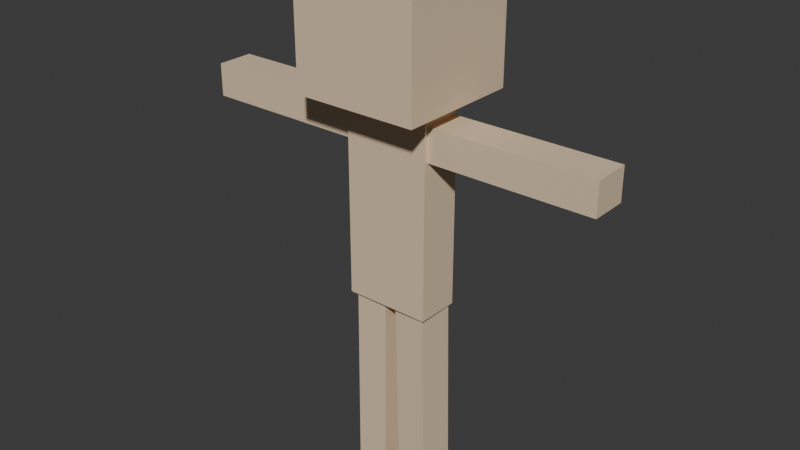 # Source: Mi_personaje.blend  (saved by Blender 4.4.32; exported with 4.5.12 LTS)
import bpy
from mathutils import Matrix  # noqa: F401  (used for matrix-valued properties, if any)

bpy.ops.wm.read_factory_settings(use_empty=True)
scene = bpy.context.scene
scene.name = 'Scene'

# ---- collections
col_humano = bpy.data.collections.new('Humano'); scene.collection.children.link(col_humano)

# ---- materials (node trees are filled in below, after node groups)
mat_cuerpo_001 = bpy.data.materials.new('Cuerpo.001')
mat_cuerpo_001.use_transparent_shadow = False
mat_brazos = bpy.data.materials.new('Brazos')
mat_brazos.use_transparent_shadow = False
mat_piernas = bpy.data.materials.new('Piernas')
mat_piernas.use_transparent_shadow = False

# ---- material node trees
mat_cuerpo_001.use_nodes = True; mat_cuerpo_001.node_tree.nodes.clear()
_N = mat_cuerpo_001.node_tree.nodes; _L = mat_cuerpo_001.node_tree.links
n0 = _N.new('ShaderNodeBsdfPrincipled'); n0.name = 'BSDF Principista'; n0.location = (10, 300)
n0.inputs[0].default_value = (0.7991, 0.6172, 0.4233, 1.0)
n1 = _N.new('ShaderNodeOutputMaterial'); n1.name = 'Material'; n1.location = (300, 300)
_L.new(n0.outputs[0], n1.inputs[0])
n1.is_active_output = True
mat_brazos.use_nodes = True; mat_brazos.node_tree.nodes.clear()
_N = mat_brazos.node_tree.nodes; _L = mat_brazos.node_tree.links
n0 = _N.new('ShaderNodeBsdfPrincipled'); n0.name = 'BSDF Principista'; n0.location = (10, 300)
n0.inputs[0].default_value = (0.7991, 0.6172, 0.4233, 1.0)
n1 = _N.new('ShaderNodeOutputMaterial'); n1.name = 'Material'; n1.location = (300, 300)
_L.new(n0.outputs[0], n1.inputs[0])
n1.is_active_output = True
mat_piernas.use_nodes = True; mat_piernas.node_tree.nodes.clear()
_N = mat_piernas.node_tree.nodes; _L = mat_piernas.node_tree.links
n0 = _N.new('ShaderNodeBsdfPrincipled'); n0.name = 'BSDF Principista'; n0.location = (10, 300)
n0.inputs[0].default_value = (0.7991, 0.6172, 0.4233, 1.0)
n1 = _N.new('ShaderNodeOutputMaterial'); n1.name = 'Material'; n1.location = (300, 300)
_L.new(n0.outputs[0], n1.inputs[0])
n1.is_active_output = True

# ---- world
world_world = bpy.data.worlds.new('World'); scene.world = world_world
world_world.use_nodes = True; world_world.node_tree.nodes.clear()
_N = world_world.node_tree.nodes; _L = world_world.node_tree.links
n0 = _N.new('ShaderNodeOutputWorld'); n0.name = 'World Output'; n0.location = (300, 300)
n1 = _N.new('ShaderNodeBackground'); n1.name = 'Background'; n1.location = (10, 300)
n1.inputs[0].default_value = (0.05088, 0.05088, 0.05088, 1.0)
_L.new(n1.outputs[0], n0.inputs[0])
n0.is_active_output = True
world_world.color = (0.05088, 0.05088, 0.05088)
world_world.use_sun_shadow = False
world_world.sun_shadow_jitter_overblur = 0.0

# ---- meshes
me_cuerpo = bpy.data.meshes.new('Cuerpo')
me_cuerpo.from_pydata([(-0.9861, 0.9861, 2.017), (-0.9861, 0.9861, 4.017), (1.014, 0.9861, 2.017), (1.014, 0.9861, 4.017), (-0.9861, -1.014, 2.017), (-0.9861, -1.014, 4.017), (1.014, -1.014, 2.017), (1.014, -1.014, 4.017), (-0.7035, -0.3413, 2.079), (-0.7035, -0.3413, -1.241), (0.6784, -0.3413, 2.079), (0.6784, -0.3413, -1.241), (-0.7035, 0.3515, 2.079), (-0.7035, 0.3515, -1.241), (0.6784, 0.3515, 2.079), (0.6784, 0.3515, -1.241), (-0.1277, -0.2086, 1.295), (-0.1277, 0.2284, 1.295), (-0.1277, -0.2086, 1.728), (-0.1277, 0.2284, 1.728), (-0.1549, -0.2324, 1.319), (-0.1549, 0.2023, 1.319), (-0.1549, -0.2324, 1.71), (-0.1549, 0.2023, 1.71), (-0.5942, -0.163, -1.241), (-0.5942, -0.163, -4.546), (-0.1606, -0.163, -1.241), (-0.1606, -0.163, -4.546), (-0.5942, 0.1516, -1.241), (-0.5942, 0.1517, -4.546), (-0.1606, 0.1516, -1.241), (-0.1606, 0.1517, -4.546), (0.07462, -0.1507, -1.241), (0.07462, -0.1507, -4.553), (0.5263, -0.1507, -1.241), (0.5263, -0.1507, -4.553), (0.07463, 0.1533, -1.241), (0.07462, 0.1533, -4.553), (0.5263, 0.1533, -1.241), (0.5263, 0.1533, -4.553), (-0.5942, -0.163, -1.617), (-0.5942, -0.163, -1.948), (-0.5942, -0.163, -2.279), (-0.5942, -0.163, -2.609), (-0.5942, -0.163, -2.94), (-0.5942, -0.163, -3.27), (-0.5942, -0.163, -3.601), (-0.5942, -0.163, -3.931), (-0.5942, -0.163, -4.262), (-0.1606, -0.163, -4.262), (-0.1606, -0.163, -3.931), (-0.1606, -0.163, -3.601), (-0.1606, -0.163, -3.27), (-0.1606, -0.163, -2.94), (-0.1606, -0.163, -2.609), (-0.1606, -0.163, -2.279), (-0.1606, -0.163, -1.948), (-0.1606, -0.163, -1.617), (-0.1606, 0.1517, -4.262), (-0.1606, 0.1516, -3.931), (-0.1606, 0.1516, -3.601), (-0.1606, 0.1516, -3.27), (-0.1606, 0.1516, -2.94), (-0.1606, 0.1516, -2.609), (-0.1606, 0.1516, -2.279), (-0.1606, 0.1516, -1.948), (-0.1606, 0.1516, -1.617), (-0.5942, 0.1517, -4.262), (-0.5942, 0.1517, -3.931), (-0.5942, 0.1516, -3.601), (-0.5942, 0.1516, -3.27), (-0.5942, 0.1516, -2.94), (-0.5942, 0.1516, -2.609), (-0.5942, 0.1516, -2.279), (-0.5942, 0.1516, -1.948), (-0.5942, 0.1516, -1.617), (-0.5942, -0.163, -1.617), (-0.5942, 0.1516, -1.617), (-0.5942, -0.163, -4.262), (-0.1606, -0.163, -4.262), (-0.5942, 0.1517, -4.262), (-0.1606, 0.1516, -1.617), (-0.1606, -0.163, -1.617), (-0.1606, 0.1517, -4.262), (-0.5942, 0.1516, -1.617), (-0.5942, 0.1516, -1.617), (-0.5942, -0.163, -1.617), (-0.5942, -0.163, -1.617), (-0.1606, 0.1516, -1.617), (-0.1606, 0.1516, -1.617), (-0.1606, -0.163, -4.262), (-0.1606, -0.163, -4.262), (-0.5942, -0.163, -4.262), (-0.5942, -0.163, -4.262), (-0.1606, 0.1517, -4.262), (-0.1606, 0.1517, -4.262), (-0.5942, 0.1517, -4.262), (-0.5942, 0.1517, -4.262), (-0.1606, -0.163, -1.617), (-0.1606, -0.163, -1.617), (-0.1606, 0.1516, -1.617), (-0.1606, 0.1516, -1.617), (-0.5942, 0.1516, -1.617), (-0.5942, 0.1516, -1.617), (-0.5942, -0.163, -1.617), (-0.5942, -0.163, -1.617), (-0.5942, 0.1516, -1.617), (-0.5942, 0.1516, -1.617), (-0.1606, -0.163, -1.617), (-0.1606, -0.163, -1.617), (-0.5942, -0.163, -1.617), (-0.5942, -0.163, -1.617), (-0.1606, -0.163, -1.617), (-0.1606, -0.163, -1.617), (-0.1606, 0.1516, -1.617), (-0.1606, 0.1516, -1.617), (-0.5942, -0.163, -4.262), (-0.5942, -0.163, -4.262), (-0.1606, -0.163, -4.262), (-0.1606, -0.163, -4.262), (-0.1606, 0.1517, -4.262), (-0.1606, 0.1517, -4.262), (-0.1606, -0.163, -4.262), (-0.1606, -0.163, -4.262), (-0.5942, -0.163, -4.262), (-0.5942, -0.163, -4.262), (-0.5942, 0.1517, -4.262), (-0.5942, 0.1517, -4.262), (-0.1606, 0.1517, -4.262), (-0.1606, 0.1517, -4.262), (-0.5942, 0.1517, -4.262), (-0.5942, 0.1517, -4.262), (0.07462, -0.1507, -1.609), (0.07462, -0.1507, -1.977), (0.07462, -0.1507, -2.345), (0.07462, -0.1507, -2.713), (0.07462, -0.1507, -3.081), (0.07462, -0.1507, -3.449), (0.07462, -0.1507, -3.817), (0.07462, -0.1507, -4.185), (0.5263, -0.1507, -4.185), (0.5263, -0.1507, -3.817), (0.5263, -0.1507, -3.449), (0.5263, -0.1507, -3.081), (0.5263, -0.1507, -2.713), (0.5263, -0.1507, -2.345), (0.5263, -0.1507, -1.977), (0.5263, -0.1507, -1.609), (0.5263, 0.1533, -4.185), (0.5263, 0.1533, -3.817), (0.5263, 0.1533, -3.449), (0.5263, 0.1533, -3.081), (0.5263, 0.1533, -2.713), (0.5263, 0.1533, -2.345), (0.5263, 0.1533, -1.977), (0.5263, 0.1533, -1.609), (0.07462, 0.1533, -4.185), (0.07462, 0.1533, -3.817), (0.07462, 0.1533, -3.449), (0.07462, 0.1533, -3.081), (0.07462, 0.1533, -2.713), (0.07462, 0.1533, -2.345), (0.07462, 0.1533, -1.977), (0.07462, 0.1533, -1.609), (0.07462, 0.1533, -1.609), (0.07462, 0.1533, -1.609), (0.07462, -0.1507, -1.609), (0.07462, -0.1507, -1.609), (0.07462, 0.1533, -1.977), (0.07462, 0.1533, -1.977), (0.07462, -0.1507, -1.977), (0.07462, -0.1507, -1.977), (0.07462, 0.1533, -2.345), (0.07462, 0.1533, -2.345), (0.07462, -0.1507, -2.345), (0.07462, -0.1507, -2.345), (0.07462, 0.1533, -2.713), (0.07462, 0.1533, -2.713), (0.07462, -0.1507, -2.713), (0.07462, -0.1507, -2.713), (0.07462, 0.1533, -3.081), (0.07462, 0.1533, -3.081), (0.07462, -0.1507, -3.081), (0.07462, -0.1507, -3.081), (0.07462, 0.1533, -3.449), (0.07462, 0.1533, -3.449), (0.07462, -0.1507, -3.449), (0.07462, -0.1507, -3.449), (0.07462, 0.1533, -3.817), (0.07462, 0.1533, -3.817), (0.07462, -0.1507, -3.817), (0.07462, -0.1507, -3.817), (0.07462, 0.1533, -4.185), (0.07462, 0.1533, -4.185), (0.07462, -0.1507, -4.185), (0.07462, -0.1507, -4.185), (0.5263, 0.1533, -1.609), (0.5263, 0.1533, -1.609), (0.5263, 0.1533, -1.977), (0.5263, 0.1533, -1.977), (0.5263, 0.1533, -2.345), (0.5263, 0.1533, -2.345), (0.5263, 0.1533, -2.713), (0.5263, 0.1533, -2.713), (0.5263, 0.1533, -3.081), (0.5263, 0.1533, -3.081), (0.5263, 0.1533, -3.449), (0.5263, 0.1533, -3.449), (0.5263, 0.1533, -3.817), (0.5263, 0.1533, -3.817), (0.5263, 0.1533, -4.185), (0.5263, 0.1533, -4.185), (0.5263, -0.1507, -1.609), (0.5263, -0.1507, -1.609), (0.5263, -0.1507, -1.977), (0.5263, -0.1507, -1.977), (0.5263, -0.1507, -2.345), (0.5263, -0.1507, -2.345), (0.5263, -0.1507, -2.713), (0.5263, -0.1507, -2.713), (0.5263, -0.1507, -3.081), (0.5263, -0.1507, -3.081), (0.5263, -0.1507, -3.449), (0.5263, -0.1507, -3.449), (0.5263, -0.1507, -3.817), (0.5263, -0.1507, -3.817), (0.5263, -0.1507, -4.185), (0.5263, -0.1507, -4.185), (-0.7035, -0.3413, 1.455), (-0.7035, -0.3413, 0.9017), (-0.7035, -0.3413, 0.3483), (-0.7035, -0.3413, -0.2051), (-0.7035, -0.3413, -0.7584), (0.6784, -0.3413, -0.7584), (0.6784, -0.3413, -0.2051), (0.6784, -0.3413, 0.3483), (0.6784, -0.3413, 0.9017), (0.6784, -0.3413, 1.455), (0.6784, 0.3515, -0.7584), (0.6784, 0.3515, -0.2051), (0.6784, 0.3515, 0.3483), (0.6784, 0.3515, 0.9017), (0.6784, 0.3515, 1.455), (-0.7035, 0.3515, -0.7584), (-0.7035, 0.3515, -0.2051), (-0.7035, 0.3515, 0.3483), (-0.7035, 0.3515, 0.9017), (-0.7035, 0.3515, 1.455), (-0.586, -0.2086, 1.295), (-0.586, 0.2284, 1.295), (-0.586, 0.2284, 1.728), (-0.586, -0.2086, 1.728), (-0.586, -0.2086, 1.728), (-0.586, -0.2086, 1.728), (-0.586, -0.2086, 1.295), (-0.586, -0.2086, 1.295), (-0.586, 0.2284, 1.728), (-0.586, 0.2284, 1.728), (-0.586, 0.2284, 1.295), (-0.586, 0.2284, 1.295), (0.6067, -0.2324, 1.319), (0.2386, -0.2324, 1.319), (0.2386, 0.2023, 1.319), (0.6067, 0.2023, 1.319), (0.2386, 0.2023, 1.71), (0.6067, 0.2023, 1.71), (0.2386, -0.2324, 1.71), (0.6067, -0.2324, 1.71), (0.6067, -0.2324, 1.71), (0.6067, -0.2324, 1.71), (0.6067, -0.2324, 1.319), (0.6067, -0.2324, 1.319), (0.2386, -0.2324, 1.71), (0.2386, -0.2324, 1.71), (0.2386, -0.2324, 1.319), (0.2386, -0.2324, 1.319), (0.6067, 0.2023, 1.71), (0.6067, 0.2023, 1.71), (0.2386, 0.2023, 1.71), (0.2386, 0.2023, 1.71), (0.6067, 0.2023, 1.319), (0.6067, 0.2023, 1.319), (0.2386, 0.2023, 1.319), (0.2386, 0.2023, 1.319), (0.6067, 0.2023, 1.71), (0.6067, 0.2023, 1.71), (0.6067, -0.2324, 1.71), (0.6067, -0.2324, 1.71), (0.6067, -0.2324, 1.319), (0.6067, -0.2324, 1.319), (0.6067, -0.2324, 1.71), (0.6067, -0.2324, 1.71), (0.6067, 0.2023, 1.319), (0.6067, 0.2023, 1.319), (0.6067, -0.2324, 1.319), (0.6067, -0.2324, 1.319), (0.2386, 0.2023, 1.71), (0.2386, 0.2023, 1.71), (0.2386, -0.2324, 1.71), (0.2386, -0.2324, 1.71), (0.2386, -0.2324, 1.319), (0.2386, -0.2324, 1.319), (0.2386, -0.2324, 1.71), (0.2386, -0.2324, 1.71), (0.2386, 0.2023, 1.319), (0.2386, 0.2023, 1.319), (0.2386, -0.2324, 1.319), (0.2386, -0.2324, 1.319), (0.6067, 0.2023, 1.319), (0.6067, 0.2023, 1.319), (0.6067, 0.2023, 1.71), (0.6067, 0.2023, 1.71), (0.2386, 0.2023, 1.319), (0.2386, 0.2023, 1.319), (0.2386, 0.2023, 1.71), (0.2386, 0.2023, 1.71), (1.125, -0.2153, 1.321), (2.442, 0.1898, 1.754), (1.125, 0.1898, 1.754), (1.125, 0.1898, 1.321), (2.442, 0.1898, 1.321), (1.125, -0.2153, 1.754), (2.442, 0.1898, 1.754), (1.125, 0.1898, 1.321), (2.442, 0.1898, 1.321), (1.125, -0.2153, 1.321), (1.125, -0.2153, 1.754), (1.125, 0.1898, 1.321), (2.442, 0.1898, 1.321), (2.442, 0.1898, 1.754), (1.125, 0.1898, 1.754), (1.125, 0.1898, 1.321), (1.125, -0.2153, 1.321), (1.125, -0.2153, 1.321), (1.125, -0.2153, 1.754), (1.125, 0.1898, 1.754), (1.125, -0.2153, 1.321), (1.125, 0.1898, 1.321), (1.125, 0.1898, 1.321), (1.125, 0.1898, 1.754), (1.125, 0.1898, 1.754), (1.125, -0.2153, 1.754), (-3.307, -0.2847, 1.329), (-0.6327, -0.2828, 1.329), (-3.339, 0.2367, 1.329), (-0.7035, 0.2348, 1.329), (-3.307, -0.2847, 1.875), (-0.6327, -0.2828, 1.875), (-3.339, 0.2367, 1.875), (-0.7035, 0.2348, 1.875), (0.6604, -0.2828, 1.329), (0.6604, 0.2348, 1.329), (3.334, -0.2847, 1.875), (0.6604, -0.2828, 1.875), (0.6604, 0.2348, 1.875), (0.6219, -0.163, -1.241), (0.6219, -0.163, -4.546), (0.1884, -0.163, -1.241), (0.1884, -0.163, -4.546), (0.6219, 0.1516, -1.241), (0.6219, 0.1516, -4.546), (0.1884, 0.1516, -1.241), (0.1884, 0.1517, -4.546), (0.6219, -0.163, -1.617), (0.6219, -0.163, -1.948), (0.6219, -0.163, -2.279), (0.6219, -0.163, -2.609), (0.6219, -0.163, -2.94), (0.6219, -0.163, -3.27), (0.6219, -0.163, -3.601), (0.6219, -0.163, -3.931), (0.6219, -0.163, -4.262), (0.1884, -0.163, -4.262), (0.1884, -0.163, -3.931), (0.1884, -0.163, -3.601), (0.1884, -0.163, -3.27), (0.1884, -0.163, -2.94), (0.1884, -0.163, -2.609), (0.1884, -0.163, -2.279), (0.1884, -0.163, -1.948), (0.1884, -0.163, -1.617), (0.1884, 0.1516, -4.262), (0.1884, 0.1516, -3.931), (0.1884, 0.1516, -3.601), (0.1884, 0.1516, -3.27), (0.1884, 0.1516, -2.94), (0.1884, 0.1516, -2.609), (0.1884, 0.1516, -2.279), (0.1884, 0.1516, -1.948), (0.1884, 0.1516, -1.617), (0.6219, 0.1516, -4.262), (0.6219, 0.1516, -3.931), (0.6219, 0.1516, -3.601), (0.6219, 0.1516, -3.27), (0.6219, 0.1516, -2.94), (0.6219, 0.1516, -2.609), (0.6219, 0.1516, -2.279), (0.6219, 0.1516, -1.948), (0.6219, 0.1516, -1.617), (0.1884, 0.1516, -1.617), (0.6219, 0.1516, -1.617), (0.6219, -0.163, -1.617), (0.1884, -0.163, -1.617), (0.1884, 0.1516, -4.262), (0.1884, -0.163, -4.262), (0.6219, -0.163, -4.262), (0.6219, 0.1516, -4.262), (-2.822, -0.2828, 1.329), (-2.291, -0.2828, 1.329), (-1.76, -0.2828, 1.329), (-1.229, -0.2828, 1.329), (-1.229, 0.2348, 1.329), (-1.76, 0.2348, 1.329), (-2.291, 0.2348, 1.329), (-2.822, 0.2348, 1.329), (-1.229, 0.2348, 1.875), (-1.76, 0.2348, 1.875), (-2.291, 0.2348, 1.875), (-2.822, 0.2348, 1.875), (-1.229, -0.2828, 1.875), (-1.76, -0.2828, 1.875), (-2.291, -0.2828, 1.875), (-2.822, -0.2828, 1.875), (2.83, -0.2828, 1.329), (2.299, -0.2828, 1.329), (1.768, -0.2828, 1.329), (1.237, -0.2828, 1.329), (1.237, 0.2348, 1.329), (1.768, 0.2348, 1.329), (2.299, 0.2348, 1.329), (2.83, 0.2348, 1.329), (1.237, 0.2348, 1.875), (1.768, 0.2348, 1.875), (2.299, 0.2348, 1.875), (2.83, 0.2348, 1.875), (1.237, -0.2828, 1.875), (1.768, -0.2828, 1.875), (2.299, -0.2828, 1.875), (2.83, -0.2828, 1.875), (2.83, -0.2828, 1.329), (2.83, -0.2828, 1.329), (2.83, -0.2828, 1.875), (2.83, -0.2828, 1.875), (2.299, -0.2828, 1.329), (2.299, -0.2828, 1.329), (2.299, -0.2828, 1.875), (2.299, -0.2828, 1.875), (1.768, -0.2828, 1.329), (1.768, -0.2828, 1.329), (1.768, -0.2828, 1.875), (1.768, -0.2828, 1.875), (1.237, -0.2828, 1.329), (1.237, -0.2828, 1.329), (1.237, -0.2828, 1.875), (1.237, -0.2828, 1.875), (2.83, 0.2348, 1.875), (2.83, 0.2348, 1.875), (2.299, 0.2348, 1.875), (2.299, 0.2348, 1.875), (1.768, 0.2348, 1.875), (1.768, 0.2348, 1.875), (1.237, 0.2348, 1.875), (1.237, 0.2348, 1.875), (2.83, 0.2348, 1.329), (2.83, 0.2348, 1.329), (2.299, 0.2348, 1.329), (2.299, 0.2348, 1.329), (1.768, 0.2348, 1.329), (1.768, 0.2348, 1.329), (1.237, 0.2348, 1.329), (1.237, 0.2348, 1.329), (2.83, 0.2348, 1.329), (2.83, 0.2348, 1.329), (2.83, -0.2828, 1.329), (2.83, -0.2828, 1.329), (2.83, -0.2828, 1.875), (2.83, -0.2828, 1.875), (2.83, -0.2828, 1.329), (2.83, -0.2828, 1.329), (2.83, -0.2828, 1.875), (2.83, -0.2828, 1.875), (2.83, 0.2348, 1.875), (2.83, 0.2348, 1.875), (2.299, -0.2828, 1.875), (2.299, -0.2828, 1.875), (2.299, -0.2828, 1.329), (2.299, -0.2828, 1.329), (2.299, 0.2348, 1.329), (2.299, 0.2348, 1.329), (2.299, -0.2828, 1.329), (2.299, -0.2828, 1.329), (2.299, -0.2828, 1.875), (2.299, -0.2828, 1.875), (2.299, 0.2348, 1.875), (2.299, 0.2348, 1.875), (1.768, -0.2828, 1.875), (1.768, -0.2828, 1.875), (1.768, -0.2828, 1.329), (1.768, -0.2828, 1.329), (1.768, 0.2348, 1.329), (1.768, 0.2348, 1.329), (1.768, -0.2828, 1.329), (1.768, -0.2828, 1.329), (1.768, -0.2828, 1.875), (1.768, -0.2828, 1.875), (1.768, 0.2348, 1.875), (1.768, 0.2348, 1.875), (1.237, 0.2348, 1.329), (1.237, 0.2348, 1.329), (1.237, -0.2828, 1.329), (1.237, -0.2828, 1.329), (1.237, -0.2828, 1.875), (1.237, -0.2828, 1.875), (1.237, -0.2828, 1.329), (1.237, -0.2828, 1.329), (1.237, 0.2348, 1.875), (1.237, 0.2348, 1.875), (1.237, -0.2828, 1.875), (1.237, -0.2828, 1.875), (2.83, 0.2348, 1.875), (2.83, 0.2348, 1.875), (2.83, 0.2348, 1.329), (2.83, 0.2348, 1.329), (2.299, 0.2348, 1.875), (2.299, 0.2348, 1.875), (2.299, 0.2348, 1.329), (2.299, 0.2348, 1.329), (1.768, 0.2348, 1.875), (1.768, 0.2348, 1.875), (1.768, 0.2348, 1.329), (1.768, 0.2348, 1.329), (1.237, 0.2348, 1.329), (1.237, 0.2348, 1.329), (1.237, 0.2348, 1.875), (1.237, 0.2348, 1.875), (2.83, -0.2828, 1.329), (2.83, -0.2828, 1.329), (2.83, 0.2348, 1.329), (2.83, 0.2348, 1.329), (2.83, 0.2348, 1.875), (2.83, 0.2348, 1.875), (2.83, 0.2348, 1.329), (2.83, 0.2348, 1.329), (2.83, -0.2828, 1.329), (2.83, -0.2828, 1.329), (2.83, -0.2828, 1.875), (2.83, -0.2828, 1.875), (2.83, -0.2828, 1.329), (2.83, -0.2828, 1.329), (2.83, -0.2828, 1.875), (2.83, -0.2828, 1.875), (2.83, 0.2348, 1.875), (2.83, 0.2348, 1.875), (2.83, -0.2828, 1.875), (2.83, -0.2828, 1.875), (2.83, -0.2828, 1.329), (2.83, -0.2828, 1.329), (2.83, 0.2348, 1.329), (2.83, 0.2348, 1.329), (2.83, 0.2348, 1.875), (2.83, 0.2348, 1.875), (2.83, -0.2828, 1.875), (2.83, -0.2828, 1.875), (2.83, 0.2348, 1.875), (2.83, 0.2348, 1.875), (2.83, 0.2348, 1.329), (2.83, 0.2348, 1.329), (2.299, -0.2828, 1.329), (2.299, -0.2828, 1.329), (2.299, -0.2828, 1.875), (2.299, -0.2828, 1.875), (2.299, 0.2348, 1.875), (2.299, 0.2348, 1.875), (2.299, -0.2828, 1.875), (2.299, -0.2828, 1.875), (2.299, -0.2828, 1.329), (2.299, -0.2828, 1.329), (2.299, 0.2348, 1.329), (2.299, 0.2348, 1.329), (2.299, 0.2348, 1.875), (2.299, 0.2348, 1.875), (2.299, 0.2348, 1.329), (2.299, 0.2348, 1.329), (2.299, -0.2828, 1.329), (2.299, -0.2828, 1.329), (2.299, 0.2348, 1.329), (2.299, 0.2348, 1.329), (2.299, -0.2828, 1.329), (2.299, -0.2828, 1.329), (2.299, -0.2828, 1.875), (2.299, -0.2828, 1.875), (2.299, -0.2828, 1.875), (2.299, -0.2828, 1.875), (2.299, 0.2348, 1.875), (2.299, 0.2348, 1.875), (2.299, 0.2348, 1.875), (2.299, 0.2348, 1.875), (2.299, 0.2348, 1.329), (2.299, 0.2348, 1.329), (1.768, -0.2828, 1.329), (1.768, -0.2828, 1.329), (1.768, -0.2828, 1.875), (1.768, -0.2828, 1.875), (1.768, 0.2348, 1.875), (1.768, 0.2348, 1.875), (1.768, -0.2828, 1.875), (1.768, -0.2828, 1.875), (1.768, -0.2828, 1.329), (1.768, -0.2828, 1.329), (1.768, 0.2348, 1.329), (1.768, 0.2348, 1.329), (1.768, 0.2348, 1.875), (1.768, 0.2348, 1.875), (1.768, 0.2348, 1.329), (1.768, 0.2348, 1.329), (1.768, -0.2828, 1.329), (1.768, -0.2828, 1.329), (1.768, 0.2348, 1.329), (1.768, 0.2348, 1.329), (1.768, -0.2828, 1.329), (1.768, -0.2828, 1.329), (1.768, -0.2828, 1.875), (1.768, -0.2828, 1.875), (1.768, -0.2828, 1.875), (1.768, -0.2828, 1.875), (1.768, 0.2348, 1.875), (1.768, 0.2348, 1.875), (1.768, 0.2348, 1.875), (1.768, 0.2348, 1.875), (1.768, 0.2348, 1.329), (1.768, 0.2348, 1.329), (1.237, 0.2348, 1.875), (1.237, 0.2348, 1.875), (1.237, 0.2348, 1.329), (1.237, 0.2348, 1.329), (1.237, -0.2828, 1.329), (1.237, -0.2828, 1.329), (1.237, 0.2348, 1.329), (1.237, 0.2348, 1.329), (1.237, -0.2828, 1.329), (1.237, -0.2828, 1.329), (1.237, -0.2828, 1.875), (1.237, -0.2828, 1.875), (1.237, -0.2828, 1.329), (1.237, -0.2828, 1.329), (1.237, -0.2828, 1.875), (1.237, -0.2828, 1.875), (1.237, 0.2348, 1.875), (1.237, 0.2348, 1.875), (1.237, -0.2828, 1.875), (1.237, -0.2828, 1.875), (1.237, -0.2828, 1.329), (1.237, -0.2828, 1.329), (1.237, 0.2348, 1.329), (1.237, 0.2348, 1.329), (1.237, 0.2348, 1.875), (1.237, 0.2348, 1.875), (1.237, 0.2348, 1.329), (1.237, 0.2348, 1.329), (1.237, -0.2828, 1.875), (1.237, -0.2828, 1.875), (1.237, 0.2348, 1.875), (1.237, 0.2348, 1.875), (2.83, 0.2348, 1.329), (2.83, 0.2348, 1.329), (2.83, -0.2828, 1.329), (2.83, -0.2828, 1.329), (2.83, -0.2828, 1.875), (2.83, -0.2828, 1.875), (2.83, -0.2828, 1.329), (2.83, -0.2828, 1.329), (2.83, 0.2348, 1.875), (2.83, 0.2348, 1.875), (2.83, 0.2348, 1.329), (2.83, 0.2348, 1.329), (2.83, 0.2348, 1.329), (2.83, 0.2348, 1.875), (2.83, -0.2828, 1.875), (2.83, -0.2828, 1.875), (2.83, 0.2348, 1.875), (2.83, -0.2828, 1.329), (2.83, -0.2828, 1.329), (2.83, 0.2348, 1.329), (2.83, -0.2828, 1.875), (2.83, -0.2828, 1.875), (2.83, -0.2828, 1.329), (2.83, -0.2828, 1.329), (2.83, -0.2828, 1.875), (2.83, -0.2828, 1.875), (2.83, 0.2348, 1.875), (2.83, 0.2348, 1.875), (2.83, -0.2828, 1.875), (2.83, -0.2828, 1.875), (2.83, -0.2828, 1.329), (2.83, -0.2828, 1.329), (2.83, 0.2348, 1.329), (2.83, 0.2348, 1.329), (2.83, -0.2828, 1.329), (2.83, -0.2828, 1.329), (2.83, 0.2348, 1.875), (2.83, 0.2348, 1.875), (2.83, -0.2828, 1.875), (2.83, -0.2828, 1.875), (2.83, -0.2828, 1.875), (2.83, -0.2828, 1.875), (2.83, 0.2348, 1.875), (2.83, 0.2348, 1.875), (2.83, 0.2348, 1.329), (2.83, 0.2348, 1.329), (2.83, 0.2348, 1.875), (2.83, 0.2348, 1.875), (2.83, -0.2828, 1.329), (2.83, -0.2828, 1.329), (2.83, -0.2828, 1.875), (2.83, -0.2828, 1.875), (2.83, 0.2348, 1.329), (2.83, 0.2348, 1.329), (2.83, -0.2828, 1.329), (2.83, -0.2828, 1.329), (2.83, 0.2348, 1.329), (2.83, 0.2348, 1.329), (2.83, 0.2348, 1.875), (2.83, 0.2348, 1.875), (2.299, -0.2828, 1.875), (2.299, -0.2828, 1.875), (2.299, -0.2828, 1.329), (2.299, -0.2828, 1.329), (2.299, 0.2348, 1.329), (2.299, 0.2348, 1.329), (2.299, -0.2828, 1.329), (2.299, -0.2828, 1.329), (2.299, 0.2348, 1.875), (2.299, 0.2348, 1.875), (2.299, -0.2828, 1.875), (2.299, -0.2828, 1.875), (2.299, -0.2828, 1.875), (2.299, -0.2828, 1.875), (2.299, 0.2348, 1.875), (2.299, 0.2348, 1.875), (2.299, 0.2348, 1.329), (2.299, 0.2348, 1.329), (2.299, 0.2348, 1.875), (2.299, 0.2348, 1.875), (2.299, -0.2828, 1.329), (2.299, -0.2828, 1.329), (2.299, -0.2828, 1.875), (2.299, -0.2828, 1.875), (2.299, 0.2348, 1.329), (2.299, 0.2348, 1.329), (2.299, -0.2828, 1.329), (2.299, 0.2348, 1.329), (2.299, 0.2348, 1.329), (2.299, 0.2348, 1.875), (2.299, 0.2348, 1.875), (2.299, -0.2828, 1.875), (2.299, -0.2828, 1.875), (2.299, 0.2348, 1.875), (2.299, 0.2348, 1.875), (2.299, 0.2348, 1.329), (2.299, 0.2348, 1.875), (2.299, 0.2348, 1.875), (2.299, -0.2828, 1.329), (2.299, 0.2348, 1.329), (2.299, 0.2348, 1.329), (2.299, 0.2348, 1.329), (2.299, 0.2348, 1.329), (2.299, -0.2828, 1.329), (2.299, -0.2828, 1.329), (2.299, -0.2828, 1.875), (2.299, -0.2828, 1.875), (2.299, -0.2828, 1.329), (2.299, -0.2828, 1.329), (2.299, 0.2348, 1.875), (2.299, 0.2348, 1.875), (2.299, 0.2348, 1.329), (2.299, 0.2348, 1.329), (2.299, -0.2828, 1.329), (2.299, -0.2828, 1.329), (2.299, -0.2828, 1.875), (2.299, -0.2828, 1.875), (2.299, -0.2828, 1.875), (2.299, -0.2828, 1.875), (2.299, 0.2348, 1.875), (2.299, 0.2348, 1.875), (1.768, -0.2828, 1.875), (1.768, -0.2828, 1.875), (1.768, -0.2828, 1.329), (1.768, -0.2828, 1.329), (1.768, 0.2348, 1.329), (1.768, 0.2348, 1.329), (1.768, -0.2828, 1.329), (1.768, -0.2828, 1.329), (1.768, 0.2348, 1.875), (1.768, 0.2348, 1.875), (1.768, -0.2828, 1.875), (1.768, -0.2828, 1.875), (1.768, -0.2828, 1.875), (1.768, -0.2828, 1.875), (1.768, 0.2348, 1.875), (1.768, 0.2348, 1.875), (1.768, 0.2348, 1.329), (1.768, 0.2348, 1.329), (1.768, 0.2348, 1.875), (1.768, 0.2348, 1.875), (1.768, -0.2828, 1.329), (1.768, -0.2828, 1.329), (1.768, -0.2828, 1.875), (1.768, -0.2828, 1.875), (1.768, 0.2348, 1.329), (1.768, 0.2348, 1.329), (1.768, -0.2828, 1.329), (1.768, 0.2348, 1.329), (1.768, 0.2348, 1.329), (1.768, 0.2348, 1.875), (1.768, 0.2348, 1.875), (1.768, -0.2828, 1.875), (1.768, -0.2828, 1.875), (1.768, 0.2348, 1.875), (1.768, 0.2348, 1.875), (1.768, 0.2348, 1.329), (1.768, 0.2348, 1.329), (1.768, 0.2348, 1.875), (1.768, 0.2348, 1.875), (1.768, -0.2828, 1.329), (1.768, -0.2828, 1.329), (1.768, 0.2348, 1.329), (1.768, 0.2348, 1.329), (1.768, 0.2348, 1.329), (1.768, -0.2828, 1.329), (1.768, -0.2828, 1.875), (1.768, -0.2828, 1.875), (1.768, -0.2828, 1.329), (1.768, -0.2828, 1.329), (1.768, 0.2348, 1.875), (1.768, 0.2348, 1.875), (1.768, 0.2348, 1.329), (1.768, 0.2348, 1.329), (1.768, -0.2828, 1.329), (1.768, -0.2828, 1.329), (1.768, -0.2828, 1.875), (1.768, -0.2828, 1.875), (1.768, -0.2828, 1.875), (1.768, 0.2348, 1.875), (1.768, 0.2348, 1.875), (1.237, -0.2828, 1.875), (1.237, -0.2828, 1.875), (1.237, 0.2348, 1.875), (1.237, 0.2348, 1.875), (1.237, 0.2348, 1.329), (1.237, 0.2348, 1.329), (1.237, 0.2348, 1.875), (1.237, 0.2348, 1.875), (1.237, -0.2828, 1.329), (1.237, -0.2828, 1.329), (1.237, 0.2348, 1.329), (1.237, 0.2348, 1.329), (1.237, 0.2348, 1.329), (1.237, 0.2348, 1.329), (1.237, -0.2828, 1.329), (1.237, -0.2828, 1.329), (1.237, -0.2828, 1.875), (1.237, -0.2828, 1.875), (1.237, -0.2828, 1.329), (1.237, -0.2828, 1.329), (1.237, 0.2348, 1.875), (1.237, 0.2348, 1.875), (1.237, 0.2348, 1.329), (1.237, 0.2348, 1.329), (1.237, -0.2828, 1.329), (1.237, -0.2828, 1.329), (1.237, -0.2828, 1.875), (1.237, -0.2828, 1.875), (1.237, -0.2828, 1.875), (1.237, -0.2828, 1.875), (1.237, 0.2348, 1.875), (1.237, 0.2348, 1.875), (1.237, -0.2828, 1.875), (1.237, -0.2828, 1.875), (1.237, -0.2828, 1.329), (1.237, -0.2828, 1.329), (1.237, 0.2348, 1.329), (1.237, 0.2348, 1.329), (1.237, -0.2828, 1.329), (1.237, -0.2828, 1.329), (1.237, 0.2348, 1.875), (1.237, 0.2348, 1.875), (1.237, -0.2828, 1.875), (1.237, -0.2828, 1.875), (1.237, -0.2828, 1.875), (1.237, -0.2828, 1.875), (1.237, 0.2348, 1.875), (1.237, 0.2348, 1.875), (1.237, 0.2348, 1.329), (1.237, 0.2348, 1.329), (1.237, 0.2348, 1.875), (1.237, 0.2348, 1.875), (1.237, -0.2828, 1.329), (1.237, -0.2828, 1.329), (1.237, -0.2828, 1.875), (1.237, -0.2828, 1.875), (1.237, 0.2348, 1.329), (1.237, 0.2348, 1.329), (1.237, -0.2828, 1.329), (1.237, -0.2828, 1.329), (1.237, 0.2348, 1.329), (1.237, 0.2348, 1.329), (1.237, 0.2348, 1.875), (1.237, 0.2348, 1.875), (3.334, -0.2847, 1.329), (0.6604, -0.2828, 1.329), (3.367, 0.2367, 1.329), (0.7313, 0.2348, 1.329), (3.334, -0.2847, 1.875), (0.6604, -0.2828, 1.875), (3.367, 0.2367, 1.875), (0.7313, 0.2348, 1.875), (2.849, -0.2828, 1.329), (2.318, -0.2828, 1.329), (1.787, -0.2828, 1.329), (1.257, -0.2828, 1.329), (1.257, 0.2348, 1.329), (1.787, 0.2348, 1.329), (2.318, 0.2348, 1.329), (2.849, 0.2348, 1.329), (1.257, 0.2348, 1.875), (1.787, 0.2348, 1.875), (2.318, 0.2348, 1.875), (2.849, 0.2348, 1.875), (1.257, -0.2828, 1.875), (1.787, -0.2828, 1.875), (2.318, -0.2828, 1.875), (2.849, -0.2828, 1.875), (-0.6687, -0.1846, 1.326), (-0.6687, -0.1846, 1.747)], [(93, 116), (99, 108), (30, 26), (89, 114), (85, 106), (139, 194), (147, 212), (155, 196), (163, 164), (104, 87), (118, 91), (128, 95), (126, 97), (86, 111), (84, 103), (92, 125), (90, 123), (96, 131), (88, 101), (98, 113), (94, 121), (102, 84), (107, 85), (110, 86), (105, 87), (100, 88), (115, 89), (122, 90), (119, 91), (124, 92), (117, 93), (120, 94), (129, 95), (130, 96), (127, 97), (112, 98), (109, 99), (81, 101), (77, 103), (76, 104), (40, 105), (77, 106), (75, 107), (82, 108), (57, 109), (76, 111), (82, 113), (81, 114), (66, 115), (78, 116), (48, 117), (79, 118), (49, 119), (83, 121), (79, 123), (78, 125), (80, 126), (67, 127), (83, 128), (58, 129), (80, 131), (933, 932), (166, 132), (132, 167), (133, 170), (134, 174), (135, 178), (136, 182), (137, 186), (138, 190), (226, 140), (224, 141), (222, 142), (220, 143), (218, 144), (216, 145), (214, 146), (213, 147), (210, 148), (208, 149), (206, 150), (204, 151), (202, 152), (200, 153), (198, 154), (197, 155), (192, 156), (188, 157), (184, 158), (180, 159), (176, 160), (172, 161), (168, 162), (165, 163), (361, 357), (355, 359), (162, 169), (133, 171), (161, 173), (134, 175), (160, 177), (135, 179), (159, 181), (136, 183), (158, 185), (137, 187), (157, 189), (138, 191), (156, 193), (139, 195), (154, 199), (153, 201), (152, 203), (151, 205), (150, 207), (149, 209), (148, 211), (146, 215), (145, 217), (144, 219), (143, 221), (142, 223), (141, 225), (140, 227), (251, 253), (248, 255), (250, 257), (249, 259), (341, 334), (336, 332), (337, 331), (335, 340), (338, 331), (339, 335), (325, 336), (327, 337), (323, 338), (330, 340), (326, 341), (878, 643), (350, 351), (663, 537), (351, 354), (671, 559), (354, 353), (687, 545), (535, 665), (693, 547), (725, 567), (786, 599), (653, 904), (609, 811), (577, 750), (557, 719), (655, 884), (627, 792), (595, 731), (563, 699), (645, 876), (601, 784), (569, 723), (549, 691), (680, 543), (766, 583), (683, 561), (780, 589), (555, 711), (840, 621), (553, 703), (858, 635), (575, 743), (872, 641), (573, 735), (896, 651), (607, 804), (888, 649), (605, 796), (676, 539), (772, 593), (833, 625), (551, 705), (864, 661), (571, 737), (890, 647), (603, 798), (675, 541), (764, 585), (856, 637), (819, 613), (900, 657), (848, 633), (538, 673), (544, 686), (536, 669), (591, 778), (550, 701), (548, 697), (562, 678), (546, 667), (579, 759), (564, 721), (623, 839), (570, 733), (619, 823), (568, 729), (565, 715), (586, 774), (584, 770), (718, 556), (590, 768), (714, 554), (611, 821), (596, 752), (659, 870), (602, 794), (639, 852), (600, 790), (597, 747), (618, 835), (616, 831), (622, 829), (746, 574), (631, 850), (628, 813), (629, 808), (638, 866), (636, 862), (650, 899), (646, 886), (652, 903), (644, 882), (648, 895), (656, 906), (642, 860), (807, 606), (560, 689), (558, 695), (566, 708), (594, 782), (710, 552), (578, 727), (598, 740), (626, 842), (742, 572), (610, 788), (630, 801), (658, 893), (654, 880), (662, 874), (803, 604), (666, 535), (670, 536), (664, 537), (674, 538), (679, 540), (682, 542), (681, 543), (685, 544), (688, 545), (668, 546), (694, 547), (698, 548), (692, 549), (702, 550), (706, 551), (756, 580), (704, 553), (754, 592), (712, 555), (776, 588), (720, 557), (696, 558), (672, 559), (690, 560), (684, 561), (677, 562), (700, 563), (722, 564), (716, 565), (762, 582), (726, 567), (730, 568), (724, 569), (734, 570), (738, 571), (817, 612), (736, 573), (815, 624), (744, 575), (837, 620), (751, 577), (728, 578), (760, 579), (552, 709), (758, 581), (566, 707), (767, 583), (771, 584), (765, 585), (775, 586), (761, 587), (556, 717), (781, 589), (769, 590), (779, 591), (554, 713), (773, 593), (783, 594), (732, 595), (753, 596), (748, 597), (825, 614), (787, 599), (791, 600), (785, 601), (795, 602), (799, 603), (846, 632), (797, 605), (844, 660), (805, 607), (868, 640), (812, 609), (789, 610), (822, 611), (572, 741), (820, 613), (598, 739), (828, 615), (832, 616), (827, 617), (836, 618), (824, 619), (576, 749), (841, 621), (830, 622), (574, 745), (834, 625), (843, 626), (793, 627), (814, 628), (809, 629), (854, 634), (851, 631), (604, 802), (849, 633), (630, 800), (859, 635), (863, 636), (857, 637), (867, 638), (853, 639), (608, 810), (873, 641), (861, 642), (879, 643), (883, 644), (877, 645), (887, 646), (891, 647), (894, 648), (889, 649), (898, 650), (897, 651), (902, 652), (905, 653), (881, 654), (885, 655), (907, 656), (901, 657), (892, 658), (871, 659), (606, 806), (865, 661), (875, 662), (472, 663), (463, 664), (474, 665), (439, 666), (480, 667), (438, 668), (474, 669), (423, 670), (520, 671), (455, 672), (472, 673), (430, 674), (471, 675), (463, 541), (519, 676), (455, 539), (479, 678), (519, 540), (473, 680), (439, 681), (471, 542), (479, 683), (441, 684), (473, 686), (480, 687), (441, 688), (520, 689), (434, 690), (476, 691), (442, 692), (478, 693), (440, 694), (521, 695), (430, 696), (478, 697), (423, 698), (482, 699), (456, 700), (476, 701), (438, 702), (475, 703), (442, 704), (481, 705), (456, 706), (582, 763), (522, 708), (580, 757), (481, 710), (477, 711), (440, 712), (592, 755), (475, 714), (522, 715), (464, 716), (588, 777), (477, 718), (521, 719), (464, 720), (482, 721), (434, 722), (484, 723), (445, 724), (486, 725), (443, 726), (525, 727), (429, 728), (486, 729), (424, 730), (494, 731), (457, 732), (484, 733), (437, 734), (483, 735), (445, 736), (493, 737), (457, 738), (614, 826), (526, 740), (612, 818), (493, 742), (485, 743), (443, 744), (624, 816), (483, 746), (526, 747), (465, 748), (620, 838), (485, 576), (525, 750), (465, 751), (494, 752), (433, 753), (492, 754), (524, 756), (487, 581), (466, 758), (524, 759), (458, 760), (490, 587), (444, 761), (487, 762), (488, 764), (466, 765), (489, 766), (444, 767), (491, 768), (437, 769), (489, 770), (424, 771), (523, 772), (458, 773), (488, 774), (429, 775), (490, 776), (492, 778), (446, 779), (491, 780), (446, 781), (523, 782), (433, 783), (496, 784), (449, 785), (498, 786), (447, 787), (529, 788), (428, 789), (498, 790), (425, 791), (506, 792), (459, 793), (496, 794), (436, 795), (495, 796), (449, 797), (505, 798), (459, 799), (634, 855), (530, 801), (632, 847), (505, 803), (497, 804), (447, 805), (660, 845), (495, 807), (530, 808), (467, 809), (640, 869), (497, 608), (529, 811), (467, 812), (506, 813), (432, 814), (504, 815), (528, 817), (499, 819), (468, 820), (528, 821), (460, 822), (502, 823), (448, 824), (499, 825), (500, 617), (468, 827), (501, 615), (448, 828), (503, 829), (436, 830), (501, 831), (425, 832), (527, 833), (460, 834), (500, 835), (428, 836), (502, 837), (504, 839), (450, 623), (503, 840), (450, 841), (527, 842), (432, 843), (518, 844), (534, 846), (507, 848), (470, 849), (534, 850), (462, 851), (510, 852), (452, 853), (507, 854), (508, 856), (470, 857), (509, 858), (452, 859), (517, 860), (435, 861), (509, 862), (426, 863), (533, 864), (462, 865), (508, 866), (427, 867), (510, 868), (518, 870), (454, 871), (517, 872), (454, 873), (533, 874), (431, 875), (512, 876), (453, 877), (514, 878), (451, 879), (532, 880), (427, 881), (514, 882), (426, 883), (516, 884), (461, 885), (512, 886), (435, 887), (511, 888), (453, 889), (515, 890), (461, 891), (351, 892), (531, 893), (515, 895), (513, 896), (451, 897), (511, 899), (531, 900), (469, 901), (513, 903), (532, 904), (469, 905), (516, 906), (431, 907)], [(0, 1, 3, 2), (2, 3, 7, 6), (6, 7, 5, 4), (4, 5, 1, 0), (2, 6, 4, 0), (7, 3, 1, 5), (232, 9, 11, 233), (233, 11, 15, 238), (238, 15, 13, 243), (243, 13, 9, 232), (10, 14, 12, 8), (15, 11, 9, 13), (248, 254, 258, 249), (249, 258, 256, 250), (250, 256, 252, 251), (251, 252, 254, 248), (19, 17, 16, 18), (300, 274, 282, 304), (304, 282, 278, 314), (314, 278, 272, 302), (302, 272, 274, 300), (23, 21, 20, 22), (12, 247, 228, 8), (247, 246, 229, 228), (246, 245, 230, 229), (245, 244, 231, 230), (244, 243, 232, 231), (14, 242, 247, 12), (242, 241, 246, 247), (241, 240, 245, 246), (240, 239, 244, 245), (239, 238, 243, 244), (10, 237, 242, 14), (237, 236, 241, 242), (236, 235, 240, 241), (235, 234, 239, 240), (234, 233, 238, 239), (8, 228, 237, 10), (228, 229, 236, 237), (229, 230, 235, 236), (230, 231, 234, 235), (231, 232, 233, 234), (252, 18, 16, 254), (254, 16, 17, 258), (256, 19, 18, 252), (258, 17, 19, 256), (290, 268, 270, 288), (269, 277, 284, 286), (273, 279, 296, 298), (277, 281, 308, 284), (279, 283, 312, 296), (288, 270, 280, 292), (269, 286, 294, 271), (271, 294, 308, 281), (273, 298, 306, 275), (275, 306, 312, 283), (310, 276, 268, 290), (272, 303, 301, 274), (274, 301, 305, 282), (268, 291, 289, 270), (287, 285, 277, 269), (299, 297, 279, 273), (292, 280, 276, 310), (278, 315, 303, 272), (280, 293, 311, 276), (270, 289, 293, 280), (282, 305, 315, 278), (295, 271, 281, 309), (287, 269, 271, 295), (309, 281, 277, 285), (286, 284, 265, 267), (286, 267, 260, 294), (267, 290, 288, 260), (307, 275, 283, 313), (265, 310, 290, 267), (299, 273, 275, 307), (260, 288, 292, 263), (313, 283, 279, 297), (294, 260, 263, 308), (298, 296, 264, 266), (293, 313, 297, 311), (276, 311, 291, 268), (298, 266, 261, 306), (266, 302, 300, 261), (301, 20, 21, 305), (264, 314, 302, 266), (303, 22, 20, 301), (261, 300, 304, 262), (305, 21, 23, 315), (291, 299, 307, 289), (306, 261, 262, 312), (284, 308, 263, 265), (311, 297, 299, 291), (263, 292, 310, 265), (296, 312, 262, 264), (289, 307, 313, 293), (262, 304, 314, 264), (315, 23, 22, 303)])
_uv = me_cuerpo.uv_layers.new(name='MapaUV')
_uv.uv.foreach_set('vector', [0.375, 0.0, 0.625, 0.0, 0.625, 0.25, 0.375, 0.25, 0.375, 0.25, 0.625, 0.25, 0.625, 0.5, 0.375, 0.5, 0.375, 0.5, 0.625, 0.5, 0.625, 0.75, 0.375, 0.75, 0.375, 0.75, 0.625, 0.75, 0.625, 1.0, 0.375, 1.0, 0.125, 0.5, 0.375, 0.5, 0.375, 0.75, 0.125, 0.75, 0.625, 0.5, 0.875, 0.5, 0.875, 0.75, 0.625, 0.75, 0.5887, 0.0, 0.625, 0.0, 0.625, 0.25, 0.5887, 0.25, 0.5887, 0.25, 0.625, 0.25, 0.625, 0.5, 0.5887, 0.5, 0.5887, 0.5, 0.625, 0.5, 0.625, 0.75, 0.5887, 0.75, 0.5887, 0.75, 0.625, 0.75, 0.625, 1.0, 0.5887, 1.0, 0.125, 0.5, 0.375, 0.5, 0.375, 0.75, 0.125, 0.75, 0.625, 0.5, 0.875, 0.5, 0.875, 0.75, 0.625, 0.75, 0.5873, 0.0, 0.5873, 0.0, 0.5873, 0.25, 0.5873, 0.25, 0.5873, 0.25, 0.5873, 0.25, 0.5873, 0.5, 0.5873, 0.5, 0.5873, 0.5, 0.5873, 0.5, 0.5873, 0.75, 0.5873, 0.75, 0.5873, 0.75, 0.5873, 0.75, 0.5873, 1.0, 0.5873, 1.0, 0.625, 0.5, 0.875, 0.5, 0.875, 0.75, 0.625, 0.75, 0.5916, 0.0, 0.5916, 0.0, 0.5916, 0.25, 0.5916, 0.25, 0.5916, 0.25, 0.5916, 0.25, 0.5916, 0.5, 0.5916, 0.5, 0.5916, 0.5, 0.5916, 0.5, 0.5916, 0.75, 0.5916, 0.75, 0.5916, 0.75, 0.5916, 0.75, 0.5916, 1.0, 0.5916, 1.0, 0.625, 0.5, 0.875, 0.5, 0.875, 0.75, 0.625, 0.75, 0.375, 0.75, 0.422, 0.75, 0.422, 1.0, 0.375, 1.0, 0.422, 0.75, 0.4637, 0.75, 0.4637, 1.0, 0.422, 1.0, 0.4637, 0.75, 0.5053, 0.75, 0.5053, 1.0, 0.4637, 1.0, 0.5053, 0.75, 0.547, 0.75, 0.547, 1.0, 0.5053, 1.0, 0.547, 0.75, 0.5887, 0.75, 0.5887, 1.0, 0.547, 1.0, 0.375, 0.5, 0.422, 0.5, 0.422, 0.75, 0.375, 0.75, 0.422, 0.5, 0.4637, 0.5, 0.4637, 0.75, 0.422, 0.75, 0.4637, 0.5, 0.5053, 0.5, 0.5053, 0.75, 0.4637, 0.75, 0.5053, 0.5, 0.547, 0.5, 0.547, 0.75, 0.5053, 0.75, 0.547, 0.5, 0.5887, 0.5, 0.5887, 0.75, 0.547, 0.75, 0.375, 0.25, 0.422, 0.25, 0.422, 0.5, 0.375, 0.5, 0.422, 0.25, 0.4637, 0.25, 0.4637, 0.5, 0.422, 0.5, 0.4637, 0.25, 0.5053, 0.25, 0.5053, 0.5, 0.4637, 0.5, 0.5053, 0.25, 0.547, 0.25, 0.547, 0.5, 0.5053, 0.5, 0.547, 0.25, 0.5887, 0.25, 0.5887, 0.5, 0.547, 0.5, 0.375, 0.0, 0.422, 0.0, 0.422, 0.25, 0.375, 0.25, 0.422, 0.0, 0.4637, 0.0, 0.4637, 0.25, 0.422, 0.25, 0.4637, 0.0, 0.5053, 0.0, 0.5053, 0.25, 0.4637, 0.25, 0.5053, 0.0, 0.547, 0.0, 0.547, 0.25, 0.5053, 0.25, 0.547, 0.0, 0.5887, 0.0, 0.5887, 0.25, 0.547, 0.25, 0.5873, 0.75, 0.625, 0.75, 0.625, 1.0, 0.5873, 1.0, 0.5873, 0.0, 0.625, 0.0, 0.625, 0.25, 0.5873, 0.25, 0.5873, 0.5, 0.625, 0.5, 0.625, 0.75, 0.5873, 0.75, 0.5873, 0.25, 0.625, 0.25, 0.625, 0.5, 0.5873, 0.5, 0.5603, 0.75, 0.5603, 0.75, 0.5603, 1.0, 0.5603, 1.0, 0.5603, 0.75, 0.5603, 0.5, 0.5603, 0.5, 0.5603, 0.75, 0.5916, 0.75, 0.5916, 0.5, 0.5916, 0.5, 0.5916, 0.75, 0.5603, 0.5, 0.5603, 0.25, 0.5603, 0.25, 0.5603, 0.5, 0.5916, 0.5, 0.5916, 0.25, 0.5916, 0.25, 0.5916, 0.5, 0.5603, 0.0, 0.5603, 0.0, 0.5603, 0.25, 0.5603, 0.25, 0.5603, 0.75, 0.5603, 0.75, 0.5603, 1.0, 0.5603, 1.0, 0.5603, 0.0, 0.5603, 0.0, 0.5603, 0.25, 0.5603, 0.25, 0.5916, 0.75, 0.5916, 0.75, 0.5916, 1.0, 0.5916, 1.0, 0.5916, 0.0, 0.5916, 0.0, 0.5916, 0.25, 0.5916, 0.25, 0.5603, 0.5, 0.5603, 0.5, 0.5603, 0.75, 0.5603, 0.75, 0.5916, 0.75, 0.5916, 0.75, 0.5916, 1.0, 0.5916, 1.0, 0.5916, 0.0, 0.5916, 0.0, 0.5916, 0.25, 0.5916, 0.25, 0.5603, 0.75, 0.5603, 0.75, 0.5603, 1.0, 0.5603, 1.0, 0.5603, 0.75, 0.5603, 0.5, 0.5603, 0.5, 0.5603, 0.75, 0.5916, 0.75, 0.5916, 0.5, 0.5916, 0.5, 0.5916, 0.75, 0.5603, 0.25, 0.5603, 0.25, 0.5603, 0.5, 0.5603, 0.5, 0.5916, 0.5, 0.5916, 0.5, 0.5916, 0.75, 0.5916, 0.75, 0.5603, 0.25, 0.5603, 0.25, 0.5603, 0.5, 0.5603, 0.5, 0.5603, 0.0, 0.5603, 0.0, 0.5603, 0.25, 0.5603, 0.25, 0.5916, 0.25, 0.5916, 0.25, 0.5916, 0.5, 0.5916, 0.5, 0.5603, 0.0, 0.5603, 0.0, 0.5603, 0.25, 0.5603, 0.25, 0.5603, 0.75, 0.5603, 0.75, 0.5603, 1.0, 0.5603, 1.0, 0.5603, 0.25, 0.5603, 0.25, 0.5603, 0.5, 0.5603, 0.5, 0.5603, 0.75, 0.5603, 0.5, 0.5603, 0.5, 0.5603, 0.75, 0.5603, 0.75, 0.5603, 0.75, 0.5603, 1.0, 0.5603, 1.0, 0.5603, 0.75, 0.5603, 0.75, 0.5603, 1.0, 0.5603, 1.0, 0.5916, 0.0, 0.5916, 0.0, 0.5916, 0.25, 0.5916, 0.25, 0.5603, 0.5, 0.5603, 0.5, 0.5603, 0.75, 0.5603, 0.75, 0.5916, 0.75, 0.5916, 0.75, 0.5916, 1.0, 0.5916, 1.0, 0.5603, 0.0, 0.5603, 0.0, 0.5603, 0.25, 0.5603, 0.25, 0.5916, 0.25, 0.5916, 0.25, 0.5916, 0.5, 0.5916, 0.5, 0.5603, 0.0, 0.5603, 0.0, 0.5603, 0.25, 0.5603, 0.25, 0.5916, 0.75, 0.5916, 0.5, 0.5916, 0.5, 0.5916, 0.75, 0.5603, 0.25, 0.5916, 0.25, 0.5916, 0.5, 0.5603, 0.5, 0.5603, 0.5, 0.5603, 0.5, 0.5603, 0.75, 0.5603, 0.75, 0.5916, 0.75, 0.5916, 0.75, 0.5916, 1.0, 0.5916, 1.0, 0.5916, 0.75, 0.5916, 0.75, 0.5916, 1.0, 0.5916, 1.0, 0.5916, 0.0, 0.625, 0.0, 0.625, 0.25, 0.5916, 0.25, 0.5916, 0.5, 0.5916, 0.5, 0.5916, 0.75, 0.5916, 0.75, 0.5916, 0.75, 0.625, 0.75, 0.625, 1.0, 0.5916, 1.0, 0.5916, 0.0, 0.5916, 0.0, 0.5916, 0.25, 0.5916, 0.25, 0.5916, 0.25, 0.625, 0.25, 0.625, 0.5, 0.5916, 0.5, 0.5603, 0.75, 0.5916, 0.75, 0.5916, 1.0, 0.5603, 1.0, 0.5916, 0.0, 0.5916, 0.0, 0.5916, 0.25, 0.5916, 0.25, 0.5603, 0.5, 0.5603, 0.25, 0.5603, 0.25, 0.5603, 0.5, 0.5603, 0.5, 0.5916, 0.5, 0.5916, 0.75, 0.5603, 0.75, 0.5603, 0.25, 0.5603, 0.25, 0.5603, 0.5, 0.5603, 0.5, 0.5916, 0.5, 0.5916, 0.25, 0.5916, 0.25, 0.5916, 0.5, 0.5603, 0.0, 0.5916, 0.0, 0.5916, 0.25, 0.5603, 0.25, 0.5916, 0.25, 0.5916, 0.25, 0.5916, 0.5, 0.5916, 0.5, 0.5916, 0.5, 0.625, 0.5, 0.625, 0.75, 0.5916, 0.75])
_ca = me_cuerpo.color_attributes.new('Atributo', 'BYTE_COLOR', 'CORNER')
_ca.data.foreach_set('color', [1.0, 1.0, 1.0, 1.0, 1.0, 1.0, 1.0, 1.0, 1.0, 1.0, 1.0, 1.0, 1.0, 1.0, 1.0, 1.0, 1.0, 1.0, 1.0, 1.0, 1.0, 1.0, 1.0, 1.0, 1.0, 1.0, 1.0, 1.0, 1.0, 1.0, 1.0, 1.0, 1.0, 1.0, 1.0, 1.0, 1.0, 1.0, 1.0, 1.0, 1.0, 1.0, 1.0, 1.0, 1.0, 1.0, 1.0, 1.0, 1.0, 1.0, 1.0, 1.0, 1.0, 1.0, 1.0, 1.0, 1.0, 1.0, 1.0, 1.0, 1.0, 1.0, 1.0, 1.0, 1.0, 1.0, 1.0, 1.0, 1.0, 1.0, 1.0, 1.0, 1.0, 1.0, 1.0, 1.0, 1.0, 1.0, 1.0, 1.0, 1.0, 1.0, 1.0, 1.0, 1.0, 1.0, 1.0, 1.0, 1.0, 1.0, 1.0, 1.0, 1.0, 1.0, 1.0, 1.0, 1.0, 1.0, 1.0, 1.0, 1.0, 1.0, 1.0, 1.0, 1.0, 1.0, 1.0, 1.0, 1.0, 1.0, 1.0, 1.0, 1.0, 1.0, 1.0, 1.0, 1.0, 1.0, 1.0, 1.0, 1.0, 1.0, 1.0, 1.0, 1.0, 1.0, 1.0, 1.0, 1.0, 1.0, 1.0, 1.0, 1.0, 1.0, 1.0, 1.0, 1.0, 1.0, 1.0, 1.0, 1.0, 1.0, 1.0, 1.0, 1.0, 1.0, 1.0, 1.0, 1.0, 1.0, 1.0, 1.0, 1.0, 1.0, 1.0, 1.0, 1.0, 1.0, 1.0, 1.0, 1.0, 1.0, 1.0, 1.0, 1.0, 1.0, 1.0, 1.0, 1.0, 1.0, 1.0, 1.0, 1.0, 1.0, 1.0, 1.0, 1.0, 1.0, 1.0, 1.0, 1.0, 1.0, 1.0, 1.0, 1.0, 1.0, 1.0, 1.0, 1.0, 1.0, 1.0, 1.0, 1.0, 1.0, 1.0, 1.0, 1.0, 1.0, 1.0, 1.0, 1.0, 1.0, 1.0, 1.0, 1.0, 1.0, 1.0, 1.0, 1.0, 1.0, 1.0, 1.0, 1.0, 1.0, 1.0, 1.0, 1.0, 1.0, 1.0, 1.0, 1.0, 1.0, 1.0, 1.0, 1.0, 1.0, 1.0, 1.0, 1.0, 1.0, 1.0, 1.0, 1.0, 1.0, 1.0, 1.0, 1.0, 1.0, 1.0, 1.0, 1.0, 1.0, 1.0, 1.0, 1.0, 1.0, 1.0, 1.0, 1.0, 1.0, 1.0, 1.0, 1.0, 1.0, 1.0, 1.0, 1.0, 1.0, 1.0, 1.0, 1.0, 1.0, 1.0, 1.0, 1.0, 1.0, 1.0, 1.0, 1.0, 1.0, 1.0, 1.0, 1.0, 1.0, 1.0, 1.0, 1.0, 1.0, 1.0, 1.0, 1.0, 1.0, 1.0, 1.0, 1.0, 1.0, 1.0, 1.0, 1.0, 1.0, 1.0, 1.0, 1.0, 1.0, 1.0, 1.0, 1.0, 1.0, 1.0, 1.0, 1.0, 1.0, 1.0, 1.0, 1.0, 1.0, 1.0, 1.0, 1.0, 1.0, 1.0, 1.0, 1.0, 1.0, 1.0, 1.0, 1.0, 1.0, 1.0, 1.0, 1.0, 1.0, 1.0, 1.0, 1.0, 1.0, 1.0, 1.0, 1.0, 1.0, 1.0, 1.0, 1.0, 1.0, 1.0, 1.0, 1.0, 1.0, 1.0, 1.0, 1.0, 1.0, 1.0, 1.0, 1.0, 1.0, 1.0, 1.0, 1.0, 1.0, 1.0, 1.0, 1.0, 1.0, 1.0, 1.0, 1.0, 1.0, 1.0, 1.0, 1.0, 1.0, 1.0, 1.0, 1.0, 1.0, 1.0, 1.0, 1.0, 1.0, 1.0, 1.0, 1.0, 1.0, 1.0, 1.0, 1.0, 1.0, 1.0, 1.0, 1.0, 1.0, 1.0, 1.0, 1.0, 1.0, 1.0, 1.0, 1.0, 1.0, 1.0, 1.0, 1.0, 1.0, 1.0, 1.0, 1.0, 1.0, 1.0, 1.0, 1.0, 1.0, 1.0, 1.0, 1.0, 1.0, 1.0, 1.0, 1.0, 1.0, 1.0, 1.0, 1.0, 1.0, 1.0, 1.0, 1.0, 1.0, 1.0, 1.0, 1.0, 1.0, 1.0, 1.0, 1.0, 1.0, 1.0, 1.0, 1.0, 1.0, 1.0, 1.0, 1.0, 1.0, 1.0, 1.0, 1.0, 1.0, 1.0, 1.0, 1.0, 1.0, 1.0, 1.0, 1.0, 1.0, 1.0, 1.0, 1.0, 1.0, 1.0, 1.0, 1.0, 1.0, 1.0, 1.0, 1.0, 1.0, 1.0, 1.0, 1.0, 1.0, 1.0, 1.0, 1.0, 1.0, 1.0, 1.0, 1.0, 1.0, 1.0, 1.0, 1.0, 1.0, 1.0, 1.0, 1.0, 1.0, 1.0, 1.0, 1.0, 1.0, 1.0, 1.0, 1.0, 1.0, 1.0, 1.0, 1.0, 1.0, 1.0, 1.0, 1.0, 1.0, 1.0, 1.0, 1.0, 1.0, 1.0, 1.0, 1.0, 1.0, 1.0, 1.0, 1.0, 1.0, 1.0, 1.0, 1.0, 1.0, 1.0, 1.0, 1.0, 1.0, 1.0, 1.0, 1.0, 1.0, 1.0, 1.0, 1.0, 1.0, 1.0, 1.0, 1.0, 1.0, 1.0, 1.0, 1.0, 1.0, 1.0, 1.0, 1.0, 1.0, 1.0, 1.0, 1.0, 1.0, 1.0, 1.0, 1.0, 1.0, 1.0, 1.0, 1.0, 1.0, 1.0, 1.0, 1.0, 1.0, 1.0, 1.0, 1.0, 1.0, 1.0, 1.0, 1.0, 1.0, 1.0, 1.0, 1.0, 1.0, 1.0, 1.0, 1.0, 1.0, 1.0, 1.0, 1.0, 1.0, 1.0, 1.0, 1.0, 1.0, 1.0, 1.0, 1.0, 1.0, 1.0, 1.0, 1.0, 1.0, 1.0, 1.0, 1.0, 1.0, 1.0, 1.0, 1.0, 1.0, 1.0, 1.0, 1.0, 1.0, 1.0, 1.0, 1.0, 1.0, 1.0, 1.0, 1.0, 1.0, 1.0, 1.0, 1.0, 1.0, 1.0, 1.0, 1.0, 1.0, 1.0, 1.0, 1.0, 1.0, 1.0, 1.0, 1.0, 1.0, 1.0, 1.0, 1.0, 1.0, 1.0, 1.0, 1.0, 1.0, 1.0, 1.0, 1.0, 1.0, 1.0, 1.0, 1.0, 1.0, 1.0, 1.0, 1.0, 1.0, 1.0, 1.0, 1.0, 1.0, 1.0, 1.0, 1.0, 1.0, 1.0, 1.0, 1.0, 1.0, 1.0, 1.0, 1.0, 1.0, 1.0, 1.0, 1.0, 1.0, 1.0, 1.0, 1.0, 1.0, 1.0, 1.0, 1.0, 1.0, 1.0, 1.0, 1.0, 1.0, 1.0, 1.0, 1.0, 1.0, 1.0, 1.0, 1.0, 1.0, 1.0, 1.0, 1.0, 1.0, 1.0, 1.0, 1.0, 1.0, 1.0, 1.0, 1.0, 1.0, 1.0, 1.0, 1.0, 1.0, 1.0, 1.0, 1.0, 1.0, 1.0, 1.0, 1.0, 1.0, 1.0, 1.0, 1.0, 1.0, 1.0, 1.0, 1.0, 1.0, 1.0, 1.0, 1.0, 1.0, 1.0, 1.0, 1.0, 1.0, 1.0, 1.0, 1.0, 1.0, 1.0, 1.0, 1.0, 1.0, 1.0, 1.0, 1.0, 1.0, 1.0, 1.0, 1.0, 1.0, 1.0, 1.0, 1.0, 1.0, 1.0, 1.0, 1.0, 1.0, 1.0, 1.0, 1.0, 1.0, 1.0, 1.0, 1.0, 1.0, 1.0, 1.0, 1.0, 1.0, 1.0, 1.0, 1.0, 1.0, 1.0, 1.0, 1.0, 1.0, 1.0, 1.0, 1.0, 1.0, 1.0, 1.0, 1.0, 1.0, 1.0, 1.0, 1.0, 1.0, 1.0, 1.0, 1.0, 1.0, 1.0, 1.0, 1.0, 1.0, 1.0, 1.0, 1.0, 1.0, 1.0, 1.0, 1.0, 1.0, 1.0, 1.0, 1.0, 1.0, 1.0, 1.0, 1.0, 1.0, 1.0, 1.0, 1.0, 1.0, 1.0, 1.0, 1.0, 1.0, 1.0, 1.0, 1.0, 1.0, 1.0, 1.0, 1.0, 1.0, 1.0, 1.0, 1.0, 1.0, 1.0, 1.0, 1.0, 1.0, 1.0, 1.0, 1.0, 1.0, 1.0, 1.0, 1.0, 1.0, 1.0, 1.0, 1.0, 1.0, 1.0, 1.0, 1.0, 1.0, 1.0, 1.0, 1.0, 1.0, 1.0, 1.0, 1.0, 1.0, 1.0, 1.0, 1.0, 1.0, 1.0, 1.0, 1.0, 1.0, 1.0, 1.0, 1.0, 1.0, 1.0, 1.0, 1.0, 1.0, 1.0, 1.0, 1.0, 1.0, 1.0, 1.0, 1.0, 1.0, 1.0, 1.0, 1.0, 1.0, 1.0, 1.0, 1.0, 1.0, 1.0, 1.0, 1.0, 1.0, 1.0, 1.0, 1.0, 1.0, 1.0, 1.0, 1.0, 1.0, 1.0, 1.0, 1.0, 1.0, 1.0, 1.0, 1.0, 1.0, 1.0, 1.0, 1.0, 1.0, 1.0, 1.0, 1.0, 1.0, 1.0, 1.0, 1.0, 1.0, 1.0, 1.0, 1.0, 1.0, 1.0, 1.0, 1.0, 1.0, 1.0, 1.0, 1.0, 1.0, 1.0, 1.0, 1.0, 1.0, 1.0, 1.0, 1.0, 1.0, 1.0, 1.0, 1.0, 1.0, 1.0, 1.0, 1.0, 1.0, 1.0, 1.0, 1.0, 1.0, 1.0, 1.0, 1.0, 1.0, 1.0, 1.0, 1.0, 1.0, 1.0, 1.0, 1.0, 1.0, 1.0, 1.0, 1.0, 1.0, 1.0, 1.0, 1.0, 1.0, 1.0, 1.0, 1.0, 1.0, 1.0, 1.0, 1.0, 1.0, 1.0, 1.0, 1.0, 1.0, 1.0, 1.0, 1.0, 1.0, 1.0, 1.0, 1.0, 1.0, 1.0, 1.0, 1.0, 1.0, 1.0, 1.0, 1.0, 1.0, 1.0, 1.0, 1.0, 1.0, 1.0, 1.0, 1.0, 1.0, 1.0, 1.0, 1.0, 1.0, 1.0, 1.0, 1.0, 1.0, 1.0, 1.0, 1.0, 1.0, 1.0, 1.0, 1.0, 1.0, 1.0, 1.0, 1.0, 1.0, 1.0, 1.0, 1.0, 1.0, 1.0, 1.0, 1.0, 1.0, 1.0, 1.0, 1.0, 1.0, 1.0, 1.0, 1.0, 1.0, 1.0, 1.0, 1.0, 1.0, 1.0, 1.0, 1.0, 1.0, 1.0, 1.0, 1.0, 1.0, 1.0, 1.0, 1.0, 1.0, 1.0, 1.0, 1.0, 1.0, 1.0, 1.0, 1.0, 1.0, 1.0, 1.0, 1.0, 1.0, 1.0, 1.0, 1.0, 1.0, 1.0, 1.0, 1.0, 1.0, 1.0, 1.0, 1.0, 1.0, 1.0, 1.0, 1.0, 1.0, 1.0, 1.0, 1.0, 1.0, 1.0, 1.0, 1.0, 1.0, 1.0, 1.0, 1.0, 1.0, 1.0, 1.0, 1.0, 1.0, 1.0, 1.0, 1.0, 1.0, 1.0, 1.0, 1.0, 1.0, 1.0, 1.0, 1.0, 1.0, 1.0, 1.0, 1.0, 1.0, 1.0, 1.0, 1.0, 1.0, 1.0, 1.0, 1.0, 1.0, 1.0, 1.0, 1.0, 1.0, 1.0, 1.0, 1.0, 1.0, 1.0, 1.0, 1.0, 1.0, 1.0, 1.0, 1.0, 1.0, 1.0, 1.0, 1.0, 1.0, 1.0, 1.0, 1.0, 1.0, 1.0, 1.0, 1.0, 1.0, 1.0, 1.0, 1.0, 1.0, 1.0, 1.0, 1.0, 1.0, 1.0, 1.0, 1.0, 1.0, 1.0, 1.0, 1.0, 1.0, 1.0, 1.0, 1.0, 1.0, 1.0, 1.0, 1.0, 1.0, 1.0, 1.0, 1.0, 1.0, 1.0, 1.0, 1.0, 1.0, 1.0, 1.0, 1.0, 1.0, 1.0, 1.0, 1.0, 1.0, 1.0, 1.0, 1.0, 1.0, 1.0, 1.0, 1.0, 1.0, 1.0, 1.0, 1.0, 1.0, 1.0, 1.0, 1.0, 1.0, 1.0, 1.0, 1.0, 1.0, 1.0, 1.0, 1.0, 1.0, 1.0, 1.0, 1.0, 1.0, 1.0, 1.0, 1.0, 1.0, 1.0, 1.0, 1.0, 1.0, 1.0, 1.0, 1.0, 1.0, 1.0, 1.0, 1.0, 1.0, 1.0, 1.0, 1.0, 1.0, 1.0, 1.0, 1.0, 1.0, 1.0, 1.0, 1.0, 1.0, 1.0, 1.0, 1.0, 1.0, 1.0, 1.0, 1.0, 1.0, 1.0, 1.0, 1.0, 1.0, 1.0, 1.0, 1.0, 1.0, 1.0, 1.0, 1.0, 1.0, 1.0, 1.0, 1.0, 1.0, 1.0, 1.0, 1.0, 1.0, 1.0, 1.0, 1.0, 1.0, 1.0, 1.0, 1.0, 1.0, 1.0, 1.0, 1.0, 1.0, 1.0, 1.0, 1.0, 1.0, 1.0, 1.0, 1.0, 1.0, 1.0, 1.0, 1.0, 1.0, 1.0, 1.0, 1.0, 1.0, 1.0, 1.0, 1.0, 1.0, 1.0, 1.0, 1.0, 1.0, 1.0, 1.0, 1.0, 1.0, 1.0, 1.0, 1.0, 1.0, 1.0, 1.0, 1.0, 1.0, 1.0, 1.0, 1.0, 1.0, 1.0, 1.0, 1.0, 1.0, 1.0, 1.0, 1.0, 1.0, 1.0, 1.0, 1.0, 1.0, 1.0, 1.0, 1.0, 1.0, 1.0, 1.0, 1.0, 1.0, 1.0, 1.0, 1.0, 1.0, 1.0, 1.0, 1.0, 1.0, 1.0, 1.0, 1.0, 1.0, 1.0, 1.0, 1.0, 1.0, 1.0, 1.0, 1.0, 1.0, 1.0, 1.0, 1.0, 1.0, 1.0, 1.0, 1.0, 1.0, 1.0, 1.0, 1.0, 1.0, 1.0, 1.0, 1.0, 1.0, 1.0, 1.0, 1.0, 1.0, 1.0, 1.0, 1.0, 1.0, 1.0, 1.0, 1.0, 1.0, 1.0, 1.0, 1.0, 1.0, 1.0, 1.0, 1.0, 1.0, 1.0, 1.0, 1.0, 1.0, 1.0, 1.0, 1.0, 1.0, 1.0, 1.0, 1.0, 1.0, 1.0, 1.0, 1.0, 1.0, 1.0, 1.0, 1.0, 1.0, 1.0, 1.0, 1.0, 1.0, 1.0, 1.0, 1.0, 1.0, 1.0, 1.0, 1.0, 1.0, 1.0, 1.0, 1.0, 1.0, 1.0, 1.0, 1.0, 1.0, 1.0, 1.0, 1.0, 1.0, 1.0, 1.0, 1.0, 1.0, 1.0, 1.0, 1.0, 1.0, 1.0, 1.0, 1.0, 1.0, 1.0, 1.0, 1.0, 1.0, 1.0, 1.0, 1.0, 1.0, 1.0, 1.0, 1.0, 1.0, 1.0, 1.0, 1.0, 1.0, 1.0, 1.0, 1.0, 1.0, 1.0, 1.0, 1.0, 1.0, 1.0, 1.0, 1.0, 1.0, 1.0, 1.0, 1.0, 1.0, 1.0, 1.0, 1.0, 1.0, 1.0, 1.0, 1.0, 1.0, 1.0, 1.0, 1.0, 1.0, 1.0, 1.0, 1.0, 1.0, 1.0, 1.0, 1.0, 1.0, 1.0, 1.0, 1.0, 1.0, 1.0, 1.0, 1.0, 1.0, 1.0, 1.0, 1.0, 1.0, 1.0, 1.0, 1.0, 1.0, 1.0, 1.0, 1.0, 1.0, 1.0, 1.0, 1.0, 1.0, 1.0, 1.0, 1.0, 1.0, 1.0, 1.0, 1.0, 1.0, 1.0, 1.0, 1.0, 1.0, 1.0, 1.0, 1.0, 1.0, 1.0, 1.0, 1.0, 1.0, 1.0, 1.0, 1.0, 1.0, 1.0, 1.0, 1.0, 1.0, 1.0, 1.0, 1.0, 1.0, 1.0, 1.0, 1.0, 1.0, 1.0, 1.0])
me_cuerpo.materials.append(mat_cuerpo_001)
me_cuerpo.use_mirror_x = True
me_cuerpo.use_mirror_y = True
me_cuerpo.use_mirror_z = True
me_cuerpo.update()
me_brazos = bpy.data.meshes.new('Brazos')
me_brazos.from_pydata([(-3.319, 0.2932, 1.247), (-3.319, 0.2932, 1.768), (-0.6188, 0.2932, 1.247), (-0.6188, 0.2932, 1.768), (-3.319, -0.3006, 1.247), (-3.319, -0.3006, 1.768), (-0.6188, -0.3006, 1.247), (-0.6188, -0.3006, 1.768), (3.349, 0.2932, 1.247), (3.349, 0.2932, 1.768), (0.6488, 0.2932, 1.247), (0.6488, 0.2932, 1.768), (3.349, -0.3006, 1.247), (3.349, -0.3006, 1.768), (0.6488, -0.3006, 1.247), (0.6488, -0.3006, 1.768), (-1.047, 0.2932, 1.247), (-1.433, 0.2932, 1.247), (-1.819, 0.2932, 1.247), (-2.204, 0.2932, 1.247), (-2.59, 0.2932, 1.247), (-2.976, 0.2932, 1.247), (-2.976, 0.2932, 1.768), (-2.59, 0.2932, 1.768), (-2.204, 0.2932, 1.768), (-1.819, 0.2932, 1.768), (-1.433, 0.2932, 1.768), (-1.047, 0.2932, 1.768), (-2.976, -0.3006, 1.247), (-2.59, -0.3006, 1.247), (-2.204, -0.3006, 1.247), (-1.819, -0.3006, 1.247), (-1.433, -0.3006, 1.247), (-1.047, -0.3006, 1.247), (-1.047, -0.3006, 1.768), (-1.433, -0.3006, 1.768), (-1.819, -0.3006, 1.768), (-2.204, -0.3006, 1.768), (-2.59, -0.3006, 1.768), (-2.976, -0.3006, 1.768), (-1.047, 0.2932, 1.768), (-1.047, 0.2932, 1.768), (-1.047, -0.3006, 1.768), (-1.047, -0.3006, 1.768), (-1.433, 0.2932, 1.768), (-1.433, 0.2932, 1.768), (-1.433, -0.3006, 1.768), (-1.433, -0.3006, 1.768), (-1.819, 0.2932, 1.768), (-1.819, 0.2932, 1.768), (-1.819, -0.3006, 1.768), (-1.819, -0.3006, 1.768), (-2.204, 0.2932, 1.768), (-2.204, 0.2932, 1.768), (-2.204, -0.3006, 1.768), (-2.204, -0.3006, 1.768), (-2.59, 0.2932, 1.768), (-2.59, 0.2932, 1.768), (-2.59, -0.3006, 1.768), (-2.59, -0.3006, 1.768), (-2.976, 0.2932, 1.768), (-2.976, 0.2932, 1.768), (-2.976, -0.3006, 1.768), (-2.976, -0.3006, 1.768), (-1.047, -0.3006, 1.247), (-1.047, -0.3006, 1.247), (-1.047, 0.2932, 1.247), (-1.047, 0.2932, 1.247), (-1.433, -0.3006, 1.247), (-1.433, -0.3006, 1.247), (-1.433, 0.2932, 1.247), (-1.433, 0.2932, 1.247), (-1.819, -0.3006, 1.247), (-1.819, -0.3006, 1.247), (-1.819, 0.2932, 1.247), (-1.819, 0.2932, 1.247), (-2.204, -0.3006, 1.247), (-2.204, -0.3006, 1.247), (-2.204, 0.2932, 1.247), (-2.204, 0.2932, 1.247), (-2.59, -0.3006, 1.247), (-2.59, -0.3006, 1.247), (-2.59, 0.2932, 1.247), (-2.59, 0.2932, 1.247), (-2.976, -0.3006, 1.247), (-2.976, -0.3006, 1.247), (-2.976, 0.2932, 1.247), (-2.976, 0.2932, 1.247), (1.034, 0.2932, 1.247), (1.42, 0.2932, 1.247), (1.806, 0.2932, 1.247), (2.192, 0.2932, 1.247), (2.577, 0.2932, 1.247), (2.963, 0.2932, 1.247), (2.963, 0.2932, 1.768), (2.577, 0.2932, 1.768), (2.192, 0.2932, 1.768), (1.806, 0.2932, 1.768), (1.42, 0.2932, 1.768), (1.034, 0.2932, 1.768), (2.963, -0.3006, 1.247), (2.577, -0.3006, 1.247), (2.192, -0.3006, 1.247), (1.806, -0.3006, 1.247), (1.42, -0.3006, 1.247), (1.034, -0.3006, 1.247), (1.034, -0.3006, 1.768), (1.42, -0.3006, 1.768), (1.806, -0.3006, 1.768), (2.192, -0.3006, 1.768), (2.577, -0.3006, 1.768), (2.963, -0.3006, 1.768)], [], [(16, 27, 40, 66), (2, 3, 7, 6), (28, 39, 62, 84), (4, 5, 1, 0), (21, 28, 84, 86), (39, 22, 60, 62), (88, 10, 11, 99), (10, 14, 15, 11), (100, 12, 13, 111), (12, 8, 9, 13), (93, 8, 12, 100), (111, 13, 9, 94), (42, 40, 27, 34), (34, 27, 41, 43), (35, 26, 44, 46), (36, 25, 48, 50), (37, 24, 52, 54), (38, 23, 56, 58), (66, 64, 33, 16), (16, 33, 65, 67), (17, 32, 68, 70), (18, 31, 72, 74), (19, 30, 76, 78), (20, 29, 80, 82), (64, 42, 34, 33), (33, 34, 43, 65), (32, 35, 46, 68), (31, 36, 50, 72), (30, 37, 54, 76), (29, 38, 58, 80), (86, 60, 22, 21), (21, 22, 61, 87), (20, 23, 57, 83), (19, 24, 53, 79), (18, 25, 49, 75), (17, 26, 45, 71), (66, 40, 3, 2), (47, 45, 26, 35), (7, 3, 40, 42), (69, 47, 35, 32), (51, 49, 25, 36), (67, 41, 27, 16), (73, 51, 36, 31), (43, 41, 45, 47), (55, 53, 24, 37), (70, 44, 26, 17), (77, 55, 37, 30), (46, 44, 49, 51), (59, 57, 23, 38), (74, 48, 25, 18), (81, 59, 38, 29), (50, 48, 53, 55), (63, 61, 22, 39), (78, 52, 24, 19), (85, 63, 39, 28), (54, 52, 57, 59), (62, 60, 1, 5), (82, 56, 23, 20), (84, 62, 5, 4), (58, 56, 61, 63), (6, 7, 42, 64), (71, 69, 32, 17), (71, 45, 41, 67), (2, 6, 64, 66), (65, 43, 47, 69), (75, 73, 31, 18), (75, 49, 44, 70), (67, 65, 69, 71), (68, 46, 51, 73), (79, 77, 30, 19), (79, 53, 48, 74), (70, 68, 73, 75), (72, 50, 55, 77), (83, 81, 29, 20), (83, 57, 52, 78), (74, 72, 77, 79), (76, 54, 59, 81), (87, 85, 28, 21), (87, 61, 56, 82), (78, 76, 81, 83), (80, 58, 63, 85), (86, 84, 4, 0), (0, 1, 60, 86), (82, 80, 85, 87), (15, 106, 99, 11), (106, 107, 98, 99), (107, 108, 97, 98), (108, 109, 96, 97), (109, 110, 95, 96), (110, 111, 94, 95), (10, 88, 105, 14), (88, 89, 104, 105), (89, 90, 103, 104), (90, 91, 102, 103), (91, 92, 101, 102), (92, 93, 100, 101), (14, 105, 106, 15), (105, 104, 107, 106), (104, 103, 108, 107), (103, 102, 109, 108), (102, 101, 110, 109), (101, 100, 111, 110), (8, 93, 94, 9), (93, 92, 95, 94), (92, 91, 96, 95), (91, 90, 97, 96), (90, 89, 98, 97), (89, 88, 99, 98)])
_uv = me_brazos.uv_layers.new(name='MapaUV')
_uv.uv.foreach_set('vector', [0.375, 0.2103, 0.625, 0.2103, 0.625, 0.2103, 0.375, 0.2103, 0.375, 0.25, 0.625, 0.25, 0.625, 0.5, 0.375, 0.5, 0.375, 0.7183, 0.625, 0.7183, 0.625, 0.7183, 0.375, 0.7183, 0.375, 0.75, 0.625, 0.75, 0.625, 1.0, 0.375, 1.0, 0.125, 0.7183, 0.375, 0.7183, 0.375, 0.7183, 0.125, 0.7183, 0.625, 0.7183, 0.875, 0.7183, 0.875, 0.7183, 0.625, 0.7183, 0.375, 0.2143, 0.375, 0.25, 0.625, 0.25, 0.625, 0.2143, 0.375, 0.25, 0.375, 0.5, 0.625, 0.5, 0.625, 0.25, 0.375, 0.7143, 0.375, 0.75, 0.625, 0.75, 0.625, 0.7143, 0.375, 0.75, 0.375, 1.0, 0.625, 1.0, 0.625, 0.75, 0.125, 0.7143, 0.125, 0.75, 0.375, 0.75, 0.375, 0.7143, 0.625, 0.7143, 0.625, 0.75, 0.875, 0.75, 0.875, 0.7143, 0.625, 0.5397, 0.875, 0.5397, 0.875, 0.5397, 0.625, 0.5397, 0.625, 0.5397, 0.875, 0.5397, 0.875, 0.5397, 0.625, 0.5397, 0.625, 0.5754, 0.875, 0.5754, 0.875, 0.5754, 0.625, 0.5754, 0.625, 0.6111, 0.875, 0.6111, 0.875, 0.6111, 0.625, 0.6111, 0.625, 0.6468, 0.875, 0.6468, 0.875, 0.6468, 0.625, 0.6468, 0.625, 0.6825, 0.875, 0.6825, 0.875, 0.6825, 0.625, 0.6825, 0.125, 0.5397, 0.375, 0.5397, 0.375, 0.5397, 0.125, 0.5397, 0.125, 0.5397, 0.375, 0.5397, 0.375, 0.5397, 0.125, 0.5397, 0.125, 0.5754, 0.375, 0.5754, 0.375, 0.5754, 0.125, 0.5754, 0.125, 0.6111, 0.375, 0.6111, 0.375, 0.6111, 0.125, 0.6111, 0.125, 0.6468, 0.375, 0.6468, 0.375, 0.6468, 0.125, 0.6468, 0.125, 0.6825, 0.375, 0.6825, 0.375, 0.6825, 0.125, 0.6825, 0.375, 0.5397, 0.625, 0.5397, 0.625, 0.5397, 0.375, 0.5397, 0.375, 0.5397, 0.625, 0.5397, 0.625, 0.5397, 0.375, 0.5397, 0.375, 0.5754, 0.625, 0.5754, 0.625, 0.5754, 0.375, 0.5754, 0.375, 0.6111, 0.625, 0.6111, 0.625, 0.6111, 0.375, 0.6111, 0.375, 0.6468, 0.625, 0.6468, 0.625, 0.6468, 0.375, 0.6468, 0.375, 0.6825, 0.625, 0.6825, 0.625, 0.6825, 0.375, 0.6825, 0.375, 0.03175, 0.625, 0.03175, 0.625, 0.03175, 0.375, 0.03175, 0.375, 0.03175, 0.625, 0.03175, 0.625, 0.03175, 0.375, 0.03175, 0.375, 0.06746, 0.625, 0.06746, 0.625, 0.06746, 0.375, 0.06746, 0.375, 0.1032, 0.625, 0.1032, 0.625, 0.1032, 0.375, 0.1032, 0.375, 0.1389, 0.625, 0.1389, 0.625, 0.1389, 0.375, 0.1389, 0.375, 0.1746, 0.625, 0.1746, 0.625, 0.1746, 0.375, 0.1746, 0.375, 0.2103, 0.625, 0.2103, 0.625, 0.25, 0.375, 0.25, 0.625, 0.5754, 0.875, 0.5754, 0.875, 0.5754, 0.625, 0.5754, 0.625, 0.5, 0.875, 0.5, 0.875, 0.5397, 0.625, 0.5397, 0.375, 0.5754, 0.625, 0.5754, 0.625, 0.5754, 0.375, 0.5754, 0.625, 0.6111, 0.875, 0.6111, 0.875, 0.6111, 0.625, 0.6111, 0.375, 0.2103, 0.625, 0.2103, 0.625, 0.2103, 0.375, 0.2103, 0.375, 0.6111, 0.625, 0.6111, 0.625, 0.6111, 0.375, 0.6111, 0.625, 0.5397, 0.875, 0.5397, 0.875, 0.5754, 0.625, 0.5754, 0.625, 0.6468, 0.875, 0.6468, 0.875, 0.6468, 0.625, 0.6468, 0.375, 0.1746, 0.625, 0.1746, 0.625, 0.1746, 0.375, 0.1746, 0.375, 0.6468, 0.625, 0.6468, 0.625, 0.6468, 0.375, 0.6468, 0.625, 0.5754, 0.875, 0.5754, 0.875, 0.6111, 0.625, 0.6111, 0.625, 0.6825, 0.875, 0.6825, 0.875, 0.6825, 0.625, 0.6825, 0.375, 0.1389, 0.625, 0.1389, 0.625, 0.1389, 0.375, 0.1389, 0.375, 0.6825, 0.625, 0.6825, 0.625, 0.6825, 0.375, 0.6825, 0.625, 0.6111, 0.875, 0.6111, 0.875, 0.6468, 0.625, 0.6468, 0.625, 0.7183, 0.875, 0.7183, 0.875, 0.7183, 0.625, 0.7183, 0.375, 0.1032, 0.625, 0.1032, 0.625, 0.1032, 0.375, 0.1032, 0.375, 0.7183, 0.625, 0.7183, 0.625, 0.7183, 0.375, 0.7183, 0.625, 0.6468, 0.875, 0.6468, 0.875, 0.6825, 0.625, 0.6825, 0.625, 0.7183, 0.875, 0.7183, 0.875, 0.75, 0.625, 0.75, 0.375, 0.06746, 0.625, 0.06746, 0.625, 0.06746, 0.375, 0.06746, 0.375, 0.7183, 0.625, 0.7183, 0.625, 0.75, 0.375, 0.75, 0.625, 0.6825, 0.875, 0.6825, 0.875, 0.7183, 0.625, 0.7183, 0.375, 0.5, 0.625, 0.5, 0.625, 0.5397, 0.375, 0.5397, 0.125, 0.5754, 0.375, 0.5754, 0.375, 0.5754, 0.125, 0.5754, 0.375, 0.1746, 0.625, 0.1746, 0.625, 0.2103, 0.375, 0.2103, 0.125, 0.5, 0.375, 0.5, 0.375, 0.5397, 0.125, 0.5397, 0.375, 0.5397, 0.625, 0.5397, 0.625, 0.5754, 0.375, 0.5754, 0.125, 0.6111, 0.375, 0.6111, 0.375, 0.6111, 0.125, 0.6111, 0.375, 0.1389, 0.625, 0.1389, 0.625, 0.1746, 0.375, 0.1746, 0.125, 0.5397, 0.375, 0.5397, 0.375, 0.5754, 0.125, 0.5754, 0.375, 0.5754, 0.625, 0.5754, 0.625, 0.6111, 0.375, 0.6111, 0.125, 0.6468, 0.375, 0.6468, 0.375, 0.6468, 0.125, 0.6468, 0.375, 0.1032, 0.625, 0.1032, 0.625, 0.1389, 0.375, 0.1389, 0.125, 0.5754, 0.375, 0.5754, 0.375, 0.6111, 0.125, 0.6111, 0.375, 0.6111, 0.625, 0.6111, 0.625, 0.6468, 0.375, 0.6468, 0.125, 0.6825, 0.375, 0.6825, 0.375, 0.6825, 0.125, 0.6825, 0.375, 0.06746, 0.625, 0.06746, 0.625, 0.1032, 0.375, 0.1032, 0.125, 0.6111, 0.375, 0.6111, 0.375, 0.6468, 0.125, 0.6468, 0.375, 0.6468, 0.625, 0.6468, 0.625, 0.6825, 0.375, 0.6825, 0.125, 0.7183, 0.375, 0.7183, 0.375, 0.7183, 0.125, 0.7183, 0.375, 0.03175, 0.625, 0.03175, 0.625, 0.06746, 0.375, 0.06746, 0.125, 0.6468, 0.375, 0.6468, 0.375, 0.6825, 0.125, 0.6825, 0.375, 0.6825, 0.625, 0.6825, 0.625, 0.7183, 0.375, 0.7183, 0.125, 0.7183, 0.375, 0.7183, 0.375, 0.75, 0.125, 0.75, 0.375, 0.0, 0.625, 0.0, 0.625, 0.03175, 0.375, 0.03175, 0.125, 0.6825, 0.375, 0.6825, 0.375, 0.7183, 0.125, 0.7183, 0.625, 0.5, 0.625, 0.5357, 0.875, 0.5357, 0.875, 0.5, 0.625, 0.5357, 0.625, 0.5714, 0.875, 0.5714, 0.875, 0.5357, 0.625, 0.5714, 0.625, 0.6071, 0.875, 0.6071, 0.875, 0.5714, 0.625, 0.6071, 0.625, 0.6429, 0.875, 0.6429, 0.875, 0.6071, 0.625, 0.6429, 0.625, 0.6786, 0.875, 0.6786, 0.875, 0.6429, 0.625, 0.6786, 0.625, 0.7143, 0.875, 0.7143, 0.875, 0.6786, 0.125, 0.5, 0.125, 0.5357, 0.375, 0.5357, 0.375, 0.5, 0.125, 0.5357, 0.125, 0.5714, 0.375, 0.5714, 0.375, 0.5357, 0.125, 0.5714, 0.125, 0.6071, 0.375, 0.6071, 0.375, 0.5714, 0.125, 0.6071, 0.125, 0.6429, 0.375, 0.6429, 0.375, 0.6071, 0.125, 0.6429, 0.125, 0.6786, 0.375, 0.6786, 0.375, 0.6429, 0.125, 0.6786, 0.125, 0.7143, 0.375, 0.7143, 0.375, 0.6786, 0.375, 0.5, 0.375, 0.5357, 0.625, 0.5357, 0.625, 0.5, 0.375, 0.5357, 0.375, 0.5714, 0.625, 0.5714, 0.625, 0.5357, 0.375, 0.5714, 0.375, 0.6071, 0.625, 0.6071, 0.625, 0.5714, 0.375, 0.6071, 0.375, 0.6429, 0.625, 0.6429, 0.625, 0.6071, 0.375, 0.6429, 0.375, 0.6786, 0.625, 0.6786, 0.625, 0.6429, 0.375, 0.6786, 0.375, 0.7143, 0.625, 0.7143, 0.625, 0.6786, 0.375, 0.0, 0.375, 0.03571, 0.625, 0.03571, 0.625, 0.0, 0.375, 0.03571, 0.375, 0.07143, 0.625, 0.07143, 0.625, 0.03571, 0.375, 0.07143, 0.375, 0.1071, 0.625, 0.1071, 0.625, 0.07143, 0.375, 0.1071, 0.375, 0.1429, 0.625, 0.1429, 0.625, 0.1071, 0.375, 0.1429, 0.375, 0.1786, 0.625, 0.1786, 0.625, 0.1429, 0.375, 0.1786, 0.375, 0.2143, 0.625, 0.2143, 0.625, 0.1786])
me_brazos.materials.append(mat_brazos)
me_brazos.update()
me_piernas = bpy.data.meshes.new('Piernas')
me_piernas.from_pydata([(-0.6379, 0.2942, -1.18), (-0.1173, 0.2733, -1.19), (-0.6873, 0.2632, -4.446), (-0.1666, 0.2423, -4.455), (-0.6616, -0.299, -1.173), (-0.141, -0.32, -1.182), (-0.711, -0.33, -4.439), (-0.1903, -0.351, -4.448), (0.5939, 0.2942, -1.18), (0.07328, 0.2733, -1.19), (0.6433, 0.2632, -4.446), (0.1226, 0.2423, -4.455), (0.6176, -0.299, -1.173), (0.09698, -0.32, -1.182), (0.667, -0.33, -4.439), (0.1463, -0.351, -4.448), (-0.6801, 0.2677, -3.973), (-0.6731, 0.2721, -3.507), (-0.666, 0.2765, -3.04), (-0.659, 0.281, -2.574), (-0.6519, 0.2854, -2.108), (-0.6449, 0.2898, -1.641), (-0.1242, 0.2689, -1.65), (-0.1313, 0.2645, -2.117), (-0.1383, 0.26, -2.583), (-0.1454, 0.2556, -3.05), (-0.1524, 0.2512, -3.516), (-0.1595, 0.2468, -3.983), (-0.6686, -0.3034, -1.634), (-0.6756, -0.3078, -2.1), (-0.6827, -0.3123, -2.567), (-0.6897, -0.3167, -3.033), (-0.6968, -0.3211, -3.5), (-0.7038, -0.3256, -3.966), (-0.1832, -0.3465, -3.975), (-0.1761, -0.342, -3.509), (-0.1691, -0.3376, -3.043), (-0.162, -0.3332, -2.576), (-0.155, -0.3288, -2.11), (-0.1479, -0.3243, -1.643), (0.6362, 0.2676, -3.979), (0.6292, 0.272, -3.513), (0.6221, 0.2765, -3.046), (0.6151, 0.2809, -2.58), (0.608, 0.2853, -2.113), (0.601, 0.2898, -1.647), (0.08033, 0.2688, -1.656), (0.08738, 0.2644, -2.123), (0.09443, 0.26, -2.589), (0.1015, 0.2556, -3.056), (0.1085, 0.2511, -3.522), (0.1156, 0.2467, -3.989), (0.6247, -0.3035, -1.64), (0.6317, -0.3079, -2.106), (0.6388, -0.3123, -2.573), (0.6458, -0.3168, -3.039), (0.6529, -0.3212, -3.506), (0.6599, -0.3256, -3.972), (0.1393, -0.3465, -3.981), (0.1322, -0.3421, -3.515), (0.1252, -0.3377, -3.048), (0.1181, -0.3332, -2.582), (0.1111, -0.3288, -2.115), (0.104, -0.3244, -1.649), (0.1393, -0.3465, -3.981), (0.1393, -0.3465, -3.981), (0.1156, 0.2467, -3.989), (0.1156, 0.2467, -3.989), (0.1322, -0.3421, -3.515), (0.1322, -0.3421, -3.515), (0.1085, 0.2511, -3.522), (0.1085, 0.2511, -3.522), (0.1252, -0.3377, -3.048), (0.1252, -0.3377, -3.048), (0.1015, 0.2556, -3.056), (0.1015, 0.2556, -3.056), (0.1181, -0.3332, -2.582), (0.1181, -0.3332, -2.582), (0.09443, 0.26, -2.589), (0.09443, 0.26, -2.589), (0.1111, -0.3288, -2.115), (0.1111, -0.3288, -2.115), (0.08738, 0.2644, -2.123), (0.08738, 0.2644, -2.123), (0.104, -0.3244, -1.649), (0.104, -0.3244, -1.649), (0.08033, 0.2688, -1.656), (0.08033, 0.2688, -1.656), (0.6362, 0.2676, -3.979), (0.6362, 0.2676, -3.979), (0.6599, -0.3256, -3.972), (0.6599, -0.3256, -3.972), (0.6292, 0.272, -3.513), (0.6292, 0.272, -3.513), (0.6529, -0.3212, -3.506), (0.6529, -0.3212, -3.506), (0.6221, 0.2765, -3.046), (0.6221, 0.2765, -3.046), (0.6458, -0.3168, -3.039), (0.6458, -0.3168, -3.039), (0.6151, 0.2809, -2.58), (0.6151, 0.2809, -2.58), (0.6388, -0.3123, -2.573), (0.6388, -0.3123, -2.573), (0.608, 0.2853, -2.113), (0.608, 0.2853, -2.113), (0.6317, -0.3079, -2.106), (0.6317, -0.3079, -2.106), (0.601, 0.2898, -1.647), (0.601, 0.2898, -1.647), (0.6247, -0.3035, -1.64), (0.6247, -0.3035, -1.64)], [], [(16, 27, 3, 2), (2, 3, 7, 6), (28, 39, 5, 4), (4, 5, 1, 0), (21, 28, 4, 0), (39, 22, 1, 5), (40, 88, 66, 51), (10, 14, 15, 11), (52, 110, 84, 63), (12, 8, 9, 13), (45, 108, 110, 52), (63, 84, 86, 46), (7, 3, 27, 34), (34, 27, 26, 35), (35, 26, 25, 36), (36, 25, 24, 37), (37, 24, 23, 38), (38, 23, 22, 39), (2, 6, 33, 16), (16, 33, 32, 17), (17, 32, 31, 18), (18, 31, 30, 19), (19, 30, 29, 20), (20, 29, 28, 21), (6, 7, 34, 33), (33, 34, 35, 32), (32, 35, 36, 31), (31, 36, 37, 30), (30, 37, 38, 29), (29, 38, 39, 28), (0, 1, 22, 21), (21, 22, 23, 20), (20, 23, 24, 19), (19, 24, 25, 18), (18, 25, 26, 17), (17, 26, 27, 16), (64, 58, 51, 66), (58, 65, 67, 51), (59, 68, 70, 50), (60, 72, 74, 49), (61, 76, 78, 48), (62, 80, 82, 47), (88, 40, 57, 90), (40, 89, 91, 57), (41, 92, 94, 56), (42, 96, 98, 55), (43, 100, 102, 54), (44, 104, 106, 53), (90, 57, 58, 64), (69, 95, 56, 59), (73, 99, 55, 60), (77, 103, 54, 61), (81, 107, 53, 62), (85, 111, 52, 63), (108, 45, 46, 86), (82, 104, 44, 47), (78, 100, 43, 48), (74, 96, 42, 49), (70, 92, 41, 50), (67, 89, 40, 51), (14, 90, 64, 15), (69, 59, 50, 71), (41, 93, 71, 50), (15, 64, 66, 11), (57, 91, 65, 58), (73, 60, 49, 75), (42, 97, 75, 49), (65, 69, 71, 67), (56, 94, 68, 59), (77, 61, 48, 79), (43, 101, 79, 48), (68, 73, 75, 70), (55, 98, 72, 60), (81, 62, 47, 83), (44, 105, 83, 47), (72, 77, 79, 74), (54, 102, 76, 61), (85, 63, 46, 87), (45, 109, 87, 46), (76, 81, 83, 78), (53, 106, 80, 62), (84, 13, 9, 86), (8, 108, 86, 9), (80, 85, 87, 82), (88, 10, 11, 66), (93, 41, 56, 95), (10, 88, 90, 14), (91, 95, 69, 65), (97, 42, 55, 99), (93, 89, 67, 71), (94, 99, 73, 68), (89, 93, 95, 91), (101, 43, 54, 103), (97, 92, 70, 75), (98, 103, 77, 72), (92, 97, 99, 94), (105, 44, 53, 107), (101, 96, 74, 79), (102, 107, 81, 76), (96, 101, 103, 98), (109, 45, 52, 111), (105, 100, 78, 83), (106, 111, 85, 80), (100, 105, 107, 102), (108, 8, 12, 110), (109, 104, 82, 87), (110, 12, 13, 84), (104, 109, 111, 106)])
_uv = me_piernas.uv_layers.new(name='MapaUV')
_uv.uv.foreach_set('vector', [0.375, 0.2138, 0.625, 0.2138, 0.625, 0.25, 0.375, 0.25, 0.375, 0.25, 0.625, 0.25, 0.625, 0.5, 0.375, 0.5, 0.375, 0.7147, 0.625, 0.7147, 0.625, 0.75, 0.375, 0.75, 0.375, 0.75, 0.625, 0.75, 0.625, 1.0, 0.375, 1.0, 0.125, 0.7147, 0.375, 0.7147, 0.375, 0.75, 0.125, 0.75, 0.625, 0.7147, 0.875, 0.7147, 0.875, 0.75, 0.625, 0.75, 0.375, 0.2143, 0.375, 0.2143, 0.625, 0.2143, 0.625, 0.2143, 0.375, 0.25, 0.375, 0.5, 0.625, 0.5, 0.625, 0.25, 0.375, 0.7143, 0.375, 0.7143, 0.625, 0.7143, 0.625, 0.7143, 0.375, 0.75, 0.375, 1.0, 0.625, 1.0, 0.625, 0.75, 0.125, 0.7143, 0.125, 0.7143, 0.375, 0.7143, 0.375, 0.7143, 0.625, 0.7143, 0.625, 0.7143, 0.875, 0.7143, 0.875, 0.7143, 0.625, 0.5, 0.875, 0.5, 0.875, 0.5362, 0.625, 0.5362, 0.625, 0.5362, 0.875, 0.5362, 0.875, 0.5719, 0.625, 0.5719, 0.625, 0.5719, 0.875, 0.5719, 0.875, 0.6076, 0.625, 0.6076, 0.625, 0.6076, 0.875, 0.6076, 0.875, 0.6433, 0.625, 0.6433, 0.625, 0.6433, 0.875, 0.6433, 0.875, 0.679, 0.625, 0.679, 0.625, 0.679, 0.875, 0.679, 0.875, 0.7147, 0.625, 0.7147, 0.125, 0.5, 0.375, 0.5, 0.375, 0.5362, 0.125, 0.5362, 0.125, 0.5362, 0.375, 0.5362, 0.375, 0.5719, 0.125, 0.5719, 0.125, 0.5719, 0.375, 0.5719, 0.375, 0.6076, 0.125, 0.6076, 0.125, 0.6076, 0.375, 0.6076, 0.375, 0.6433, 0.125, 0.6433, 0.125, 0.6433, 0.375, 0.6433, 0.375, 0.679, 0.125, 0.679, 0.125, 0.679, 0.375, 0.679, 0.375, 0.7147, 0.125, 0.7147, 0.375, 0.5, 0.625, 0.5, 0.625, 0.5362, 0.375, 0.5362, 0.375, 0.5362, 0.625, 0.5362, 0.625, 0.5719, 0.375, 0.5719, 0.375, 0.5719, 0.625, 0.5719, 0.625, 0.6076, 0.375, 0.6076, 0.375, 0.6076, 0.625, 0.6076, 0.625, 0.6433, 0.375, 0.6433, 0.375, 0.6433, 0.625, 0.6433, 0.625, 0.679, 0.375, 0.679, 0.375, 0.679, 0.625, 0.679, 0.625, 0.7147, 0.375, 0.7147, 0.375, 0.0, 0.625, 0.0, 0.625, 0.03526, 0.375, 0.03526, 0.375, 0.03526, 0.625, 0.03526, 0.625, 0.07098, 0.375, 0.07098, 0.375, 0.07098, 0.625, 0.07098, 0.625, 0.1067, 0.375, 0.1067, 0.375, 0.1067, 0.625, 0.1067, 0.625, 0.1424, 0.375, 0.1424, 0.375, 0.1424, 0.625, 0.1424, 0.625, 0.1781, 0.375, 0.1781, 0.375, 0.1781, 0.625, 0.1781, 0.625, 0.2138, 0.375, 0.2138, 0.625, 0.5357, 0.625, 0.5357, 0.875, 0.5357, 0.875, 0.5357, 0.625, 0.5357, 0.625, 0.5357, 0.875, 0.5357, 0.875, 0.5357, 0.625, 0.5714, 0.625, 0.5714, 0.875, 0.5714, 0.875, 0.5714, 0.625, 0.6071, 0.625, 0.6071, 0.875, 0.6071, 0.875, 0.6071, 0.625, 0.6429, 0.625, 0.6429, 0.875, 0.6429, 0.875, 0.6429, 0.625, 0.6786, 0.625, 0.6786, 0.875, 0.6786, 0.875, 0.6786, 0.125, 0.5357, 0.125, 0.5357, 0.375, 0.5357, 0.375, 0.5357, 0.125, 0.5357, 0.125, 0.5357, 0.375, 0.5357, 0.375, 0.5357, 0.125, 0.5714, 0.125, 0.5714, 0.375, 0.5714, 0.375, 0.5714, 0.125, 0.6071, 0.125, 0.6071, 0.375, 0.6071, 0.375, 0.6071, 0.125, 0.6429, 0.125, 0.6429, 0.375, 0.6429, 0.375, 0.6429, 0.125, 0.6786, 0.125, 0.6786, 0.375, 0.6786, 0.375, 0.6786, 0.375, 0.5357, 0.375, 0.5357, 0.625, 0.5357, 0.625, 0.5357, 0.625, 0.5714, 0.375, 0.5714, 0.375, 0.5714, 0.625, 0.5714, 0.625, 0.6071, 0.375, 0.6071, 0.375, 0.6071, 0.625, 0.6071, 0.625, 0.6429, 0.375, 0.6429, 0.375, 0.6429, 0.625, 0.6429, 0.625, 0.6786, 0.375, 0.6786, 0.375, 0.6786, 0.625, 0.6786, 0.625, 0.7143, 0.375, 0.7143, 0.375, 0.7143, 0.625, 0.7143, 0.375, 0.03571, 0.375, 0.03571, 0.625, 0.03571, 0.625, 0.03571, 0.625, 0.07143, 0.375, 0.07143, 0.375, 0.07143, 0.625, 0.07143, 0.625, 0.1071, 0.375, 0.1071, 0.375, 0.1071, 0.625, 0.1071, 0.625, 0.1429, 0.375, 0.1429, 0.375, 0.1429, 0.625, 0.1429, 0.625, 0.1786, 0.375, 0.1786, 0.375, 0.1786, 0.625, 0.1786, 0.625, 0.2143, 0.375, 0.2143, 0.375, 0.2143, 0.625, 0.2143, 0.375, 0.5, 0.375, 0.5357, 0.625, 0.5357, 0.625, 0.5, 0.625, 0.5714, 0.625, 0.5714, 0.875, 0.5714, 0.875, 0.5714, 0.375, 0.1786, 0.375, 0.1786, 0.625, 0.1786, 0.625, 0.1786, 0.625, 0.5, 0.625, 0.5357, 0.875, 0.5357, 0.875, 0.5, 0.375, 0.5357, 0.375, 0.5357, 0.625, 0.5357, 0.625, 0.5357, 0.625, 0.6071, 0.625, 0.6071, 0.875, 0.6071, 0.875, 0.6071, 0.375, 0.1429, 0.375, 0.1429, 0.625, 0.1429, 0.625, 0.1429, 0.625, 0.5357, 0.625, 0.5714, 0.875, 0.5714, 0.875, 0.5357, 0.375, 0.5714, 0.375, 0.5714, 0.625, 0.5714, 0.625, 0.5714, 0.625, 0.6429, 0.625, 0.6429, 0.875, 0.6429, 0.875, 0.6429, 0.375, 0.1071, 0.375, 0.1071, 0.625, 0.1071, 0.625, 0.1071, 0.625, 0.5714, 0.625, 0.6071, 0.875, 0.6071, 0.875, 0.5714, 0.375, 0.6071, 0.375, 0.6071, 0.625, 0.6071, 0.625, 0.6071, 0.625, 0.6786, 0.625, 0.6786, 0.875, 0.6786, 0.875, 0.6786, 0.375, 0.07143, 0.375, 0.07143, 0.625, 0.07143, 0.625, 0.07143, 0.625, 0.6071, 0.625, 0.6429, 0.875, 0.6429, 0.875, 0.6071, 0.375, 0.6429, 0.375, 0.6429, 0.625, 0.6429, 0.625, 0.6429, 0.625, 0.7143, 0.625, 0.7143, 0.875, 0.7143, 0.875, 0.7143, 0.375, 0.03571, 0.375, 0.03571, 0.625, 0.03571, 0.625, 0.03571, 0.625, 0.6429, 0.625, 0.6786, 0.875, 0.6786, 0.875, 0.6429, 0.375, 0.6786, 0.375, 0.6786, 0.625, 0.6786, 0.625, 0.6786, 0.625, 0.7143, 0.625, 0.75, 0.875, 0.75, 0.875, 0.7143, 0.375, 0.0, 0.375, 0.03571, 0.625, 0.03571, 0.625, 0.0, 0.625, 0.6786, 0.625, 0.7143, 0.875, 0.7143, 0.875, 0.6786, 0.375, 0.2143, 0.375, 0.25, 0.625, 0.25, 0.625, 0.2143, 0.125, 0.5714, 0.125, 0.5714, 0.375, 0.5714, 0.375, 0.5714, 0.125, 0.5, 0.125, 0.5357, 0.375, 0.5357, 0.375, 0.5, 0.375, 0.5357, 0.375, 0.5714, 0.625, 0.5714, 0.625, 0.5357, 0.125, 0.6071, 0.125, 0.6071, 0.375, 0.6071, 0.375, 0.6071, 0.375, 0.1786, 0.375, 0.2143, 0.625, 0.2143, 0.625, 0.1786, 0.375, 0.5714, 0.375, 0.6071, 0.625, 0.6071, 0.625, 0.5714, 0.125, 0.5357, 0.125, 0.5714, 0.375, 0.5714, 0.375, 0.5357, 0.125, 0.6429, 0.125, 0.6429, 0.375, 0.6429, 0.375, 0.6429, 0.375, 0.1429, 0.375, 0.1786, 0.625, 0.1786, 0.625, 0.1429, 0.375, 0.6071, 0.375, 0.6429, 0.625, 0.6429, 0.625, 0.6071, 0.125, 0.5714, 0.125, 0.6071, 0.375, 0.6071, 0.375, 0.5714, 0.125, 0.6786, 0.125, 0.6786, 0.375, 0.6786, 0.375, 0.6786, 0.375, 0.1071, 0.375, 0.1429, 0.625, 0.1429, 0.625, 0.1071, 0.375, 0.6429, 0.375, 0.6786, 0.625, 0.6786, 0.625, 0.6429, 0.125, 0.6071, 0.125, 0.6429, 0.375, 0.6429, 0.375, 0.6071, 0.125, 0.7143, 0.125, 0.7143, 0.375, 0.7143, 0.375, 0.7143, 0.375, 0.07143, 0.375, 0.1071, 0.625, 0.1071, 0.625, 0.07143, 0.375, 0.6786, 0.375, 0.7143, 0.625, 0.7143, 0.625, 0.6786, 0.125, 0.6429, 0.125, 0.6786, 0.375, 0.6786, 0.375, 0.6429, 0.125, 0.7143, 0.125, 0.75, 0.375, 0.75, 0.375, 0.7143, 0.375, 0.03571, 0.375, 0.07143, 0.625, 0.07143, 0.625, 0.03571, 0.375, 0.7143, 0.375, 0.75, 0.625, 0.75, 0.625, 0.7143, 0.125, 0.6786, 0.125, 0.7143, 0.375, 0.7143, 0.375, 0.6786])
me_piernas.materials.append(mat_piernas)
me_piernas.update()
arm_esqueleto = bpy.data.armatures.new('Esqueleto')  # bones are not reproduced

# ---- objects
ob_cuerpo = bpy.data.objects.new('Cuerpo', me_cuerpo)
ob_esqueleto = bpy.data.objects.new('Esqueleto', arm_esqueleto)
ob_brazos = bpy.data.objects.new('Brazos', me_brazos)
ob_piernas = bpy.data.objects.new('Piernas', me_piernas)

# ---- transforms, parenting, visibility, modifiers, constraints
ob_cuerpo.parent = ob_brazos
ob_cuerpo.location = (0.0, 0.0, 0.0)
ob_cuerpo.use_mesh_mirror_x = True
ob_cuerpo.use_mesh_mirror_y = True
ob_cuerpo.use_mesh_mirror_z = True
_vg = ob_cuerpo.vertex_groups.new(name='clumna1')
for _i, _w in zip([13, 229, 230, 231, 232, 233, 234, 235, 238, 239, 240, 243, 244, 245, 246], [0.02182, 0.001619, 0.1447, 0.5316, 0.0464, 0.049, 0.5587, 0.1416, 0.05459, 0.5539, 0.1428, 0.05302, 0.5279, 0.1456, 0.002831]): _vg.add([_i], _w, 'REPLACE')
_vg = ob_cuerpo.vertex_groups.new(name='columna2')
for _i, _w in zip([16, 17, 18, 19, 228, 229, 230, 231, 234, 235, 236, 237, 239, 240, 241, 242, 244, 245, 246, 247, 252, 254, 256, 258], [0.2759, 0.5786, 0.3065, 0.2855, 0.04078, 0.4453, 0.6412, 0.1704, 0.165, 0.6628, 0.4531, 0.04286, 0.1668, 0.6583, 0.4526, 0.05397, 0.1719, 0.6376, 0.445, 0.0529, 0.3623, 0.4551, 0.3697, 0.5278]): _vg.add([_i], _w, 'REPLACE')
_vg = ob_cuerpo.vertex_groups.new(name='clumna3')
for _i, _w in zip([16, 17, 18, 19, 228, 229, 230, 231, 235, 236, 237, 240, 241, 242, 244, 245, 246, 247, 252, 254, 256, 258], [0.5787, 0.2235, 0.3699, 0.1899, 0.02098, 0.3481, 0.09702, 0.001474, 0.09341, 0.36, 0.02374, 0.09447, 0.3582, 0.03541, 0.002525, 0.09789, 0.3468, 0.0325, 0.3359, 0.3668, 0.2432, 0.247]): _vg.add([_i], _w, 'REPLACE')
_vg = ob_cuerpo.vertex_groups.new(name='hombro.d')
for _i, _w in zip([0, 1, 2, 3, 4, 5, 6, 7, 8, 10, 12, 14, 20, 21, 22, 23, 228, 229, 230, 237, 242, 245, 246, 247, 248, 249, 250, 251, 253, 255, 257, 259, 301, 303, 305, 315, 343, 345, 347, 349, 932, 933], [0.732, 0.1623, 0.1052, 0.05861, 0.292, 0.09619, 0.04548, 0.02611, 0.9014, 0.07409, 0.8942, 0.07496, 0.5593, 0.7658, 0.7935, 0.5506, 0.8883, 0.1576, 0.03342, 0.004248, 0.01221, 0.03424, 0.1573, 0.87, 1.0, 1.0, 1.0, 1.0, 1.0, 1.0, 1.0, 1.0, 0.1444, 0.1534, 0.1803, 0.1238, 1.0, 1.0, 1.0, 1.0, 1.0, 1.0]): _vg.add([_i], _w, 'REPLACE')
_vg = ob_cuerpo.vertex_groups.new(name='Hueso.004')
_vg = ob_cuerpo.vertex_groups.new(name='Hueso.005')
_vg = ob_cuerpo.vertex_groups.new(name='brazo_superior.d')
_vg.add([409, 410, 411, 412, 415, 416, 419, 420], 1.0, 'REPLACE')
_vg = ob_cuerpo.vertex_groups.new(name='brazo_inferior.d')
_vg.add([342, 344, 346, 348, 407, 408, 413, 414, 417, 418, 421, 422], 1.0, 'REPLACE')
_vg = ob_cuerpo.vertex_groups.new(name='hombro.i')
for _i, _w in zip([0, 1, 2, 3, 4, 5, 6, 7, 8, 10, 12, 14, 20, 21, 22, 23, 228, 235, 236, 237, 240, 241, 242, 247, 260, 261, 262, 263, 264, 265, 266, 267, 268, 269, 270, 271, 272, 273, 274, 275, 276, 277, 278, 279, 280, 281, 282, 283, 284, 285, 286, 287, 288, 289, 290, 291, 292, 293, 294, 295, 296, 297, 298, 299, 300, 301, 302, 303, 304, 305, 306, 307, 308, 309, 310, 311, 312, 313, 314, 315, 350, 351, 353, 354, 909, 911, 913, 915], [0.04566, 0.02482, 0.1055, 0.05946, 0.2926, 0.09714, 0.7329, 0.1671, 0.07416, 0.901, 0.07764, 0.8972, 0.4407, 0.2342, 0.2065, 0.4494, 0.003925, 0.02067, 0.1433, 0.8861, 0.02188, 0.1436, 0.8681, 0.01242, 1.0, 1.0, 1.0, 1.0, 1.0, 1.0, 1.0, 1.0, 1.0, 1.0, 1.0, 1.0, 1.0, 1.0, 1.0, 1.0, 1.0, 1.0, 1.0, 1.0, 1.0, 1.0, 1.0, 1.0, 1.0, 1.0, 1.0, 1.0, 1.0, 1.0, 1.0, 1.0, 1.0, 1.0, 1.0, 1.0, 1.0, 1.0, 1.0, 1.0, 1.0, 0.8556, 1.0, 0.8466, 1.0, 0.8197, 1.0, 1.0, 1.0, 1.0, 1.0, 1.0, 1.0, 1.0, 1.0, 0.8762, 1.0, 1.0, 1.0, 1.0, 1.0, 0.5, 1.0, 1.0]): _vg.add([_i], _w, 'REPLACE')
_vg = ob_cuerpo.vertex_groups.new(name='brazo_superior.i')
for _i, _w in zip([316, 318, 319, 321, 323, 325, 326, 327, 330, 331, 332, 333, 334, 335, 336, 337, 338, 339, 340, 341, 425, 426, 427, 428, 431, 432, 435, 436, 447, 448, 449, 450, 451, 452, 453, 454, 459, 460, 461, 462, 467, 468, 469, 470, 495, 496, 497, 498, 499, 500, 501, 502, 503, 504, 505, 506, 507, 508, 509, 510, 511, 512, 513, 514, 515, 516, 517, 518, 527, 528, 529, 530, 531, 532, 533, 534, 599, 600, 601, 602, 603, 604, 605, 606, 607, 608, 609, 610, 611, 612, 613, 614, 615, 616, 617, 618, 619, 620, 621, 622, 623, 624, 625, 626, 627, 628, 629, 630, 631, 632, 633, 634, 635, 636, 637, 638, 639, 640, 641, 642, 643, 644, 645, 646, 647, 648, 649, 650, 651, 652, 653, 654, 655, 656, 657, 658, 659, 660, 661, 662, 784, 785, 786, 787, 788, 789, 790, 791, 792, 793, 794, 795, 796, 797, 798, 799, 800, 801, 802, 803, 804, 805, 806, 807, 808, 809, 810, 811, 812, 813, 814, 815, 816, 817, 818, 819, 820, 821, 822, 823, 824, 825, 826, 827, 828, 829, 830, 831, 832, 833, 834, 835, 836, 837, 838, 839, 840, 841, 842, 843, 844, 845, 846, 847, 848, 849, 850, 851, 852, 853, 854, 855, 856, 857, 858, 859, 860, 861, 862, 863, 864, 865, 866, 867, 868, 869, 870, 871, 872, 873, 874, 875, 876, 877, 878, 879, 880, 881, 882, 883, 884, 885, 886, 887, 888, 889, 890, 891, 892, 893, 894, 895, 896, 897, 898, 899, 900, 901, 902, 903, 904, 905, 906, 907, 911, 918, 919, 920, 921, 924, 925, 928, 929], [1.0, 1.0, 1.0, 1.0, 1.0, 1.0, 1.0, 1.0, 1.0, 1.0, 1.0, 1.0, 1.0, 1.0, 1.0, 1.0, 1.0, 1.0, 1.0, 1.0, 1.0, 1.0, 1.0, 1.0, 1.0, 1.0, 1.0, 1.0, 1.0, 1.0, 1.0, 1.0, 1.0, 1.0, 1.0, 1.0, 1.0, 1.0, 1.0, 1.0, 1.0, 1.0, 1.0, 1.0, 1.0, 1.0, 1.0, 1.0, 1.0, 1.0, 1.0, 1.0, 1.0, 1.0, 1.0, 1.0, 1.0, 1.0, 1.0, 1.0, 1.0, 1.0, 1.0, 1.0, 1.0, 1.0, 1.0, 1.0, 1.0, 1.0, 1.0, 1.0, 1.0, 1.0, 1.0, 1.0, 1.0, 1.0, 1.0, 1.0, 1.0, 1.0, 1.0, 1.0, 1.0, 1.0, 1.0, 1.0, 1.0, 1.0, 1.0, 1.0, 1.0, 1.0, 1.0, 1.0, 1.0, 1.0, 1.0, 1.0, 1.0, 1.0, 1.0, 1.0, 1.0, 1.0, 1.0, 1.0, 1.0, 1.0, 1.0, 1.0, 1.0, 1.0, 1.0, 1.0, 1.0, 1.0, 1.0, 1.0, 1.0, 1.0, 1.0, 1.0, 1.0, 1.0, 1.0, 1.0, 1.0, 1.0, 1.0, 1.0, 1.0, 1.0, 1.0, 1.0, 1.0, 1.0, 1.0, 1.0, 1.0, 1.0, 1.0, 1.0, 1.0, 1.0, 1.0, 1.0, 1.0, 1.0, 1.0, 1.0, 1.0, 1.0, 1.0, 1.0, 1.0, 1.0, 1.0, 1.0, 1.0, 1.0, 1.0, 1.0, 1.0, 1.0, 1.0, 1.0, 1.0, 1.0, 1.0, 1.0, 1.0, 1.0, 1.0, 1.0, 1.0, 1.0, 1.0, 1.0, 1.0, 1.0, 1.0, 1.0, 1.0, 1.0, 1.0, 1.0, 1.0, 1.0, 1.0, 1.0, 1.0, 1.0, 1.0, 1.0, 1.0, 1.0, 1.0, 1.0, 1.0, 1.0, 1.0, 1.0, 1.0, 1.0, 1.0, 1.0, 1.0, 1.0, 1.0, 1.0, 1.0, 1.0, 1.0, 1.0, 1.0, 1.0, 1.0, 1.0, 1.0, 1.0, 1.0, 1.0, 1.0, 1.0, 1.0, 1.0, 1.0, 1.0, 1.0, 1.0, 1.0, 1.0, 1.0, 1.0, 1.0, 1.0, 1.0, 1.0, 1.0, 1.0, 1.0, 1.0, 1.0, 1.0, 1.0, 1.0, 1.0, 1.0, 1.0, 1.0, 1.0, 1.0, 1.0, 1.0, 1.0, 1.0, 1.0, 1.0, 1.0, 1.0, 1.0, 1.0, 0.5, 1.0, 1.0, 1.0, 1.0, 1.0, 1.0, 1.0, 1.0]): _vg.add([_i], _w, 'REPLACE')
_vg = ob_cuerpo.vertex_groups.new(name='brazo_inferior.i')
_vg.add([317, 320, 322, 324, 328, 329, 352, 423, 424, 429, 430, 433, 434, 437, 438, 439, 440, 441, 442, 443, 444, 445, 446, 455, 456, 457, 458, 463, 464, 465, 466, 471, 472, 473, 474, 475, 476, 477, 478, 479, 480, 481, 482, 483, 484, 485, 486, 487, 488, 489, 490, 491, 492, 493, 494, 519, 520, 521, 522, 523, 524, 525, 526, 535, 536, 537, 538, 539, 540, 541, 542, 543, 544, 545, 546, 547, 548, 549, 550, 551, 552, 553, 554, 555, 556, 557, 558, 559, 560, 561, 562, 563, 564, 565, 566, 567, 568, 569, 570, 571, 572, 573, 574, 575, 576, 577, 578, 579, 580, 581, 582, 583, 584, 585, 586, 587, 588, 589, 590, 591, 592, 593, 594, 595, 596, 597, 598, 663, 664, 665, 666, 667, 668, 669, 670, 671, 672, 673, 674, 675, 676, 677, 678, 679, 680, 681, 682, 683, 684, 685, 686, 687, 688, 689, 690, 691, 692, 693, 694, 695, 696, 697, 698, 699, 700, 701, 702, 703, 704, 705, 706, 707, 708, 709, 710, 711, 712, 713, 714, 715, 716, 717, 718, 719, 720, 721, 722, 723, 724, 725, 726, 727, 728, 729, 730, 731, 732, 733, 734, 735, 736, 737, 738, 739, 740, 741, 742, 743, 744, 745, 746, 747, 748, 749, 750, 751, 752, 753, 754, 755, 756, 757, 758, 759, 760, 761, 762, 763, 764, 765, 766, 767, 768, 769, 770, 771, 772, 773, 774, 775, 776, 777, 778, 779, 780, 781, 782, 783, 908, 910, 912, 914, 916, 917, 922, 923, 926, 927, 930, 931], 1.0, 'REPLACE')
_vg = ob_cuerpo.vertex_groups.new(name='cuello')
for _i, _w in zip([0, 1, 2, 3, 4, 5, 6, 7, 16, 17, 18, 19, 252, 254, 256, 258], [0.2202, 0.8003, 0.7893, 0.8819, 0.4154, 0.8067, 0.2193, 0.7948, 0.1454, 0.1979, 0.3236, 0.5246, 0.3018, 0.1781, 0.3871, 0.2252]): _vg.add([_i], _w, 'REPLACE')
_vg = ob_cuerpo.vertex_groups.new(name='cadera.d')
for _i, _w in zip([9, 13, 230, 231, 232, 243, 244, 245], [0.1235, 0.2812, 0.008072, 0.1117, 0.4214, 0.4323, 0.1153, 0.01027]): _vg.add([_i], _w, 'REPLACE')
_vg = ob_cuerpo.vertex_groups.new(name='pierna_superior.d')
for _i, _w in zip([9, 11, 13, 15, 24, 26, 28, 30, 40, 41, 42, 43, 44, 53, 54, 55, 56, 57, 62, 63, 64, 65, 66, 71, 72, 73, 74, 75, 76, 77, 81, 82, 84, 85, 86, 87, 88, 89, 98, 99, 100, 101, 102, 103, 104, 105, 106, 107, 108, 109, 110, 111, 112, 113, 114, 115, 230, 231, 232, 243, 244, 245], [0.7942, 0.02077, 0.5285, 0.01264, 1.0, 1.0, 1.0, 1.0, 1.0, 1.0, 1.0, 1.0, 1.0, 1.0, 1.0, 1.0, 1.0, 1.0, 1.0, 1.0, 1.0, 1.0, 1.0, 1.0, 1.0, 1.0, 1.0, 1.0, 1.0, 1.0, 1.0, 1.0, 1.0, 1.0, 1.0, 1.0, 1.0, 1.0, 1.0, 1.0, 1.0, 1.0, 1.0, 1.0, 1.0, 1.0, 1.0, 1.0, 1.0, 1.0, 1.0, 1.0, 1.0, 1.0, 1.0, 1.0, 0.01629, 0.1283, 0.4877, 0.4606, 0.1239, 0.01516]): _vg.add([_i], _w, 'REPLACE')
_vg = ob_cuerpo.vertex_groups.new(name='pierna_inferior.d')
_vg.add([25, 27, 29, 31, 45, 46, 47, 48, 49, 50, 51, 52, 58, 59, 60, 61, 67, 68, 69, 70, 78, 79, 80, 83, 90, 91, 92, 93, 94, 95, 96, 97, 116, 117, 118, 119, 120, 121, 122, 123, 124, 125, 126, 127, 128, 129, 130, 131], 1.0, 'REPLACE')
_vg = ob_cuerpo.vertex_groups.new(name='cadera.i')
for _i, _w in zip([11, 15, 233, 234, 238, 239, 240], [0.09079, 0.1058, 0.418, 0.1027, 0.4111, 0.1028, 0.000469]): _vg.add([_i], _w, 'REPLACE')
_vg = ob_cuerpo.vertex_groups.new(name='pierna_superior.i')
for _i, _w in zip([9, 11, 13, 15, 32, 34, 36, 38, 132, 133, 134, 135, 144, 145, 146, 147, 152, 153, 154, 155, 160, 161, 162, 163, 164, 165, 166, 167, 168, 169, 170, 171, 172, 173, 174, 175, 176, 177, 178, 179, 196, 197, 198, 199, 200, 201, 202, 203, 212, 213, 214, 215, 216, 217, 218, 219, 233, 234, 235, 238, 239, 240, 355, 357, 359, 361, 363, 364, 365, 366, 367, 376, 377, 378, 379, 380, 385, 386, 387, 388, 389, 394, 395, 396, 397, 398, 399, 400, 401, 402], [0.05327, 0.85, 0.1202, 0.8258, 1.0, 1.0, 1.0, 1.0, 1.0, 1.0, 1.0, 1.0, 1.0, 1.0, 1.0, 1.0, 1.0, 1.0, 1.0, 1.0, 1.0, 1.0, 1.0, 1.0, 1.0, 1.0, 1.0, 1.0, 1.0, 1.0, 1.0, 1.0, 1.0, 1.0, 1.0, 1.0, 1.0, 1.0, 1.0, 1.0, 1.0, 1.0, 1.0, 1.0, 1.0, 1.0, 1.0, 1.0, 1.0, 1.0, 1.0, 1.0, 1.0, 1.0, 1.0, 1.0, 0.4936, 0.1215, 0.008854, 0.4908, 0.1228, 0.01027, 1.0, 1.0, 1.0, 1.0, 1.0, 1.0, 1.0, 1.0, 1.0, 1.0, 1.0, 1.0, 1.0, 1.0, 1.0, 1.0, 1.0, 1.0, 1.0, 1.0, 1.0, 1.0, 1.0, 1.0, 1.0, 1.0, 1.0, 1.0]): _vg.add([_i], _w, 'REPLACE')
_vg = ob_cuerpo.vertex_groups.new(name='pierna_inferior.i')
_vg.add([33, 35, 37, 39, 136, 137, 138, 139, 140, 141, 142, 143, 148, 149, 150, 151, 156, 157, 158, 159, 180, 181, 182, 183, 184, 185, 186, 187, 188, 189, 190, 191, 192, 193, 194, 195, 204, 205, 206, 207, 208, 209, 210, 211, 220, 221, 222, 223, 224, 225, 226, 227, 356, 358, 360, 362, 368, 369, 370, 371, 372, 373, 374, 375, 381, 382, 383, 384, 390, 391, 392, 393, 403, 404, 405, 406], 1.0, 'REPLACE')
_m = ob_cuerpo.modifiers.new('Esqueleto', 'ARMATURE')
_m.object = ob_esqueleto
ob_esqueleto.location = (0.0, 0.0, 0.0)
ob_esqueleto.rotation_euler = (0.0, 0.0, 3.142)
ob_esqueleto.show_in_front = True
ob_brazos.parent = ob_esqueleto
ob_brazos.location = (0.0, 0.0, 0.0)
_vg = ob_brazos.vertex_groups.new(name='clumna1')
_vg = ob_brazos.vertex_groups.new(name='columna2')
_vg = ob_brazos.vertex_groups.new(name='clumna3')
_vg = ob_brazos.vertex_groups.new(name='hombro.d')
for _i, _w in zip([2, 3, 6, 7, 40, 42, 64, 66], [0.1935, 0.6754, 0.6591, 0.1725, 0.1919, 0.06949, 0.1859, 0.08308]): _vg.add([_i], _w, 'REPLACE')
_vg = ob_brazos.vertex_groups.new(name='brazo_superior.d')
for _i, _w in zip([2, 3, 6, 7, 16, 17, 18, 25, 26, 27, 31, 32, 33, 34, 35, 36, 40, 41, 42, 43, 44, 45, 46, 47, 48, 49, 50, 51, 53, 55, 64, 65, 66, 67, 68, 69, 70, 71, 72, 73, 74, 75, 77, 79], [0.8065, 0.3246, 0.3409, 0.8275, 1.0, 1.0, 1.0, 1.0, 1.0, 1.0, 1.0, 1.0, 1.0, 1.0, 1.0, 1.0, 0.8081, 1.0, 0.9305, 1.0, 1.0, 1.0, 1.0, 1.0, 0.7421, 1.0, 0.7418, 1.0, 0.2706, 0.2524, 0.8141, 1.0, 0.9169, 1.0, 1.0, 1.0, 1.0, 1.0, 0.7395, 1.0, 0.726, 1.0, 0.2621, 0.2653]): _vg.add([_i], _w, 'REPLACE')
_vg = ob_brazos.vertex_groups.new(name='brazo_inferior.d')
for _i, _w in zip([0, 1, 4, 5, 19, 20, 21, 22, 23, 24, 28, 29, 30, 37, 38, 39, 48, 50, 52, 53, 54, 55, 56, 57, 58, 59, 60, 61, 62, 63, 72, 74, 76, 77, 78, 79, 80, 81, 82, 83, 84, 85, 86, 87], [1.0, 1.0, 1.0, 1.0, 1.0, 1.0, 1.0, 1.0, 1.0, 1.0, 1.0, 1.0, 1.0, 1.0, 1.0, 1.0, 0.2579, 0.2582, 1.0, 0.7294, 1.0, 0.7476, 1.0, 1.0, 1.0, 1.0, 1.0, 1.0, 1.0, 1.0, 0.2605, 0.274, 1.0, 0.7379, 1.0, 0.7347, 1.0, 1.0, 1.0, 1.0, 1.0, 1.0, 1.0, 1.0]): _vg.add([_i], _w, 'REPLACE')
_vg = ob_brazos.vertex_groups.new(name='hombro.i')
_vg = ob_brazos.vertex_groups.new(name='brazo_superior.i')
for _i, _w in zip([10, 11, 14, 15, 88, 89, 90, 91, 92, 95, 96, 97, 98, 99, 101, 102, 103, 104, 105, 106, 107, 108, 109, 110], [0.9985, 0.9988, 0.9987, 0.9989, 0.9945, 0.9711, 0.8441, 0.1543, 0.005926, 0.005759, 0.1535, 0.848, 0.973, 0.9952, 0.001488, 0.1482, 0.8502, 0.9733, 0.9951, 0.9957, 0.9752, 0.8544, 0.1472, 0.001302]): _vg.add([_i], _w, 'REPLACE')
_vg = ob_brazos.vertex_groups.new(name='brazo_inferior.i')
for _i, _w in zip([8, 9, 12, 13, 89, 90, 91, 92, 93, 94, 95, 96, 97, 98, 100, 101, 102, 103, 104, 108, 109, 110, 111], [0.9987, 0.9986, 0.9988, 0.9988, 0.007726, 0.1559, 0.8457, 0.972, 0.9949, 0.9948, 0.9721, 0.8465, 0.152, 0.004055, 0.9955, 0.9743, 0.8518, 0.1498, 0.003345, 0.1456, 0.8528, 0.9743, 0.9954]): _vg.add([_i], _w, 'REPLACE')
_vg = ob_brazos.vertex_groups.new(name='cuello')
_vg = ob_brazos.vertex_groups.new(name='cadera.d')
_vg = ob_brazos.vertex_groups.new(name='pierna_superior.d')
_vg = ob_brazos.vertex_groups.new(name='pierna_inferior.d')
_vg = ob_brazos.vertex_groups.new(name='cadera.i')
_vg = ob_brazos.vertex_groups.new(name='pierna_superior.i')
_vg = ob_brazos.vertex_groups.new(name='pierna_inferior.i')
_m = ob_brazos.modifiers.new('Esqueleto', 'ARMATURE')
_m.object = ob_esqueleto
ob_piernas.parent = ob_esqueleto
ob_piernas.location = (0.0, 0.0, 0.0)
_vg = ob_piernas.vertex_groups.new(name='clumna1')
_vg = ob_piernas.vertex_groups.new(name='columna2')
_vg = ob_piernas.vertex_groups.new(name='clumna3')
_vg = ob_piernas.vertex_groups.new(name='hombro.d')
_vg = ob_piernas.vertex_groups.new(name='brazo_superior.d')
_vg = ob_piernas.vertex_groups.new(name='brazo_inferior.d')
_vg = ob_piernas.vertex_groups.new(name='hombro.i')
_vg = ob_piernas.vertex_groups.new(name='brazo_superior.i')
_vg = ob_piernas.vertex_groups.new(name='brazo_inferior.i')
_vg = ob_piernas.vertex_groups.new(name='cuello')
_vg = ob_piernas.vertex_groups.new(name='cadera.d')
_vg = ob_piernas.vertex_groups.new(name='pierna_superior.d')
for _i, _w in zip([0, 1, 4, 5, 18, 19, 20, 21, 22, 23, 24, 25, 28, 29, 30, 31, 36, 37, 38, 39], [0.9995, 0.9996, 0.9994, 0.9996, 0.1252, 0.876, 0.9827, 0.9976, 0.9982, 0.9863, 0.8915, 0.1052, 0.9974, 0.9816, 0.8715, 0.132, 0.1139, 0.8858, 0.9851, 0.998]): _vg.add([_i], _w, 'REPLACE')
_vg = ob_piernas.vertex_groups.new(name='pierna_inferior.d')
for _i, _w in zip([2, 3, 6, 7, 16, 17, 18, 19, 24, 25, 26, 27, 30, 31, 32, 33, 34, 35, 36, 37], [0.9994, 0.9998, 0.9992, 0.9995, 0.9974, 0.9822, 0.8748, 0.124, 0.1085, 0.8948, 0.988, 0.9987, 0.1285, 0.868, 0.9795, 0.9967, 0.9979, 0.9849, 0.8861, 0.1142]): _vg.add([_i], _w, 'REPLACE')
_vg = ob_piernas.vertex_groups.new(name='cadera.i')
_vg = ob_piernas.vertex_groups.new(name='pierna_superior.i')
for _i, _w in zip([8, 9, 12, 13, 42, 43, 44, 45, 46, 47, 48, 49, 52, 53, 54, 55, 60, 61, 62, 63, 68, 70, 72, 73, 74, 75, 76, 77, 78, 79, 80, 81, 82, 83, 84, 85, 86, 87, 92, 94, 96, 97, 98, 99, 100, 101, 102, 103, 104, 105, 106, 107, 108, 109, 110, 111], [1.0, 1.0, 1.0, 1.0, 1.0, 1.0, 1.0, 1.0, 1.0, 1.0, 1.0, 0.5, 1.0, 1.0, 1.0, 1.0, 1.0, 1.0, 1.0, 1.0, 0.2293, 0.1019, 0.9573, 0.7534, 0.568, 0.4785, 1.0, 0.9835, 1.0, 0.9199, 1.0, 1.0, 1.0, 1.0, 1.0, 1.0, 1.0, 1.0, 0.1928, 0.2492, 0.9589, 0.7379, 0.9898, 0.7279, 1.0, 0.983, 1.0, 0.9939, 1.0, 1.0, 1.0, 1.0, 1.0, 1.0, 1.0, 1.0]): _vg.add([_i], _w, 'REPLACE')
_vg = ob_piernas.vertex_groups.new(name='pierna_inferior.i')
for _i, _w in zip([10, 11, 14, 15, 40, 41, 49, 50, 51, 56, 57, 58, 59, 64, 65, 66, 67, 68, 69, 70, 71, 72, 73, 74, 75, 79, 88, 89, 90, 91, 92, 93, 94, 95, 96, 97, 99], [1.0, 1.0, 1.0, 1.0, 1.0, 1.0, 0.5, 1.0, 1.0, 1.0, 1.0, 1.0, 1.0, 1.0, 1.0, 1.0, 1.0, 0.7707, 1.0, 0.8981, 1.0, 0.03533, 0.2466, 0.432, 0.5215, 0.08012, 1.0, 1.0, 1.0, 1.0, 0.8072, 1.0, 0.7508, 1.0, 0.03213, 0.2621, 0.2721]): _vg.add([_i], _w, 'REPLACE')
_m = ob_piernas.modifiers.new('Esqueleto', 'ARMATURE')
_m.object = ob_esqueleto

# ---- collection membership
col_humano.objects.link(ob_cuerpo)
col_humano.objects.link(ob_esqueleto)
col_humano.objects.link(ob_brazos)
col_humano.objects.link(ob_piernas)

# ---- scene / render settings (as saved in the file)
scene.frame_start = 1; scene.frame_end = 50; scene.frame_set(32)
scene.render.engine = 'BLENDER_EEVEE_NEXT'
scene.cycles.sampling_pattern = 'TABULATED_SOBOL'
scene.eevee.ray_tracing_options.trace_max_roughness = 0.0
bpy.context.view_layer.update()

# ---- added for rendering (the .blend has no active camera and no usable light): camera, sun
cam_auto = bpy.data.cameras.new('AutoCamera')
cam_auto.lens = 50.0
cam_auto.sensor_width = 36.0
cam_auto.clip_end = 1000.0
ob_auto_camera = bpy.data.objects.new('AutoCamera', cam_auto)
scene.collection.objects.link(ob_auto_camera)
ob_auto_camera.location = (9.18701, -11.0493, 7.32592)
ob_auto_camera.rotation_euler = (1.09748, -7.21219e-08, 0.694738)
scene.camera = ob_auto_camera
light_auto_sun = bpy.data.lights.new('AutoSun', 'SUN')
light_auto_sun.energy = 3.0
light_auto_sun.angle = 0.0523599
ob_auto_sun = bpy.data.objects.new('AutoSun', light_auto_sun)
scene.collection.objects.link(ob_auto_sun)
ob_auto_sun.rotation_euler = (0.872665, 0.174533, 0.523599)
bpy.context.view_layer.update()
